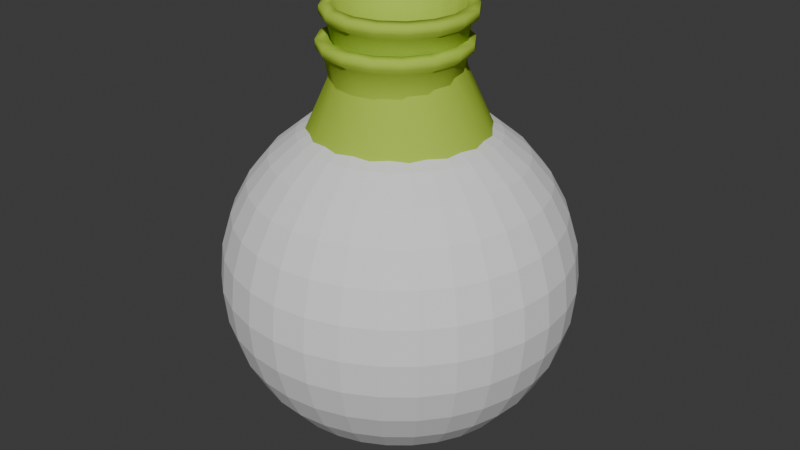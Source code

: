# Source: pot.blend  (saved by Blender 4.1.23; exported with 4.5.12 LTS)
import bpy
from mathutils import Matrix  # noqa: F401  (used for matrix-valued properties, if any)

bpy.ops.wm.read_factory_settings(use_empty=True)
scene = bpy.context.scene
scene.name = 'Scene'

# ---- collections
col_collection = bpy.data.collections.new('Collection'); scene.collection.children.link(col_collection)

# ---- materials (node trees are filled in below, after node groups)
mat_concrete_10x10_plain = bpy.data.materials.new('concrete 10x10 plain')
mat_concrete_10x10_plain.use_transparent_shadow = False
mat_concrete_10x10_plain.diffuse_color = (0.4339, 0.6165, 0.06382, 1.0)

# ---- material node trees

# ---- world
world_world = bpy.data.worlds.new('World'); scene.world = world_world
world_world.use_nodes = True; world_world.node_tree.nodes.clear()
_N = world_world.node_tree.nodes; _L = world_world.node_tree.links
n0 = _N.new('ShaderNodeOutputWorld'); n0.name = 'World Output'; n0.location = (300, 300)
n1 = _N.new('ShaderNodeBackground'); n1.name = 'Background'; n1.location = (10, 300)
n1.inputs[0].default_value = (0.05088, 0.05088, 0.05088, 1.0)
_L.new(n1.outputs[0], n0.inputs[0])
n0.is_active_output = True
world_world.color = (0.05088, 0.05088, 0.05088)
world_world.use_sun_shadow = False
world_world.sun_shadow_jitter_overblur = 0.0

# ---- meshes
me_pot_pot_superhigh = bpy.data.meshes.new('pot pot superhigh')
me_pot_pot_superhigh.from_pydata([(3e-06, 16.16, 6.417), (-5.179, 12.5, 0.0), (-6.185, 14.93, 6.417), (-11.43, 11.43, 6.417), (-14.93, 6.185, 6.417), (-16.16, 0.0, 6.417), (-12.5, -5.179, 0.0), (-14.93, -6.185, 6.417), (-9.57, -9.57, -1e-06), (-11.43, -11.43, 6.417), (-5.179, -12.5, 0.0), (-6.185, -14.93, 6.417), (-1e-06, -13.53, -1e-06), (0.0, -16.16, 6.417), (5.179, -12.5, 0.0), (6.185, -14.93, 6.417), (11.43, -11.43, 6.417), (14.93, -6.185, 6.417), (16.16, -3e-06, 6.417), (14.93, 6.185, 6.417), (11.43, 11.43, 6.417), (6.185, 14.93, 6.417), (6.503, 15.7, 13.45), (2e-06, 16.99, 13.45), (6.317, 15.25, 20.48), (5.788, 13.97, 25.68), (1e-06, 15.12, 25.68), (7.516, 7.516, 35.56), (7.222, 7.222, 38.41), (3.909, 9.436, 38.41), (7.956, 7.956, 43.3), (8.738, 8.738, 44.32), (4.729, 11.42, 44.32), (-6.503, 15.7, 13.45), (1e-06, 16.51, 20.48), (-6.317, 15.25, 20.48), (-5.788, 13.97, 25.68), (0.0, 10.63, 35.56), (4.067, 9.82, 35.56), (0.0, 10.21, 38.41), (4.306, 10.39, 43.3), (-1e-06, 11.25, 43.3), (-1e-06, 12.36, 44.32), (4.729, 11.42, 45.55), (-1e-06, 12.36, 45.55), (-4.729, 11.42, 44.32), (-8.738, 8.738, 44.32), (-11.42, 4.729, 44.32), (-12.36, -1.1e-05, 44.32), (-12.36, -1.1e-05, 45.55), (-11.42, -4.729, 44.32), (-8.738, -8.738, 44.32), (-8.738, -8.738, 45.55), (-4.729, -11.42, 44.32), (-4.729, -11.42, 45.55), (3e-06, -12.36, 44.32), (4.729, -11.42, 44.32), (4.729, -11.42, 45.55), (8.738, -8.738, 44.32), (8.738, -8.738, 45.55), (11.42, -4.729, 44.32), (12.36, -5e-06, 44.32), (12.36, -5e-06, 45.55), (11.42, 4.729, 44.32), (-12.02, 12.02, 13.45), (-15.7, 6.503, 13.45), (-16.99, -2e-06, 13.45), (-15.7, -6.503, 13.45), (-12.02, -12.02, 13.45), (-6.503, -15.7, 13.45), (0.0, -16.99, 13.45), (6.503, -15.7, 13.45), (12.02, -12.02, 13.45), (15.7, -6.503, 13.45), (16.99, -3e-06, 13.45), (15.7, 6.503, 13.45), (12.02, 12.02, 13.45), (11.67, 11.67, 20.48), (10.69, 10.69, 25.68), (9.82, 4.067, 35.56), (9.436, 3.909, 38.41), (10.39, 4.306, 43.3), (11.25, -5e-06, 43.3), (10.21, -5e-06, 38.41), (10.63, -5e-06, 35.56), (13.97, 5.788, 25.68), (15.25, 6.317, 20.48), (16.51, -3e-06, 20.48), (15.25, -6.317, 20.48), (11.67, -11.67, 20.48), (6.317, -15.25, 20.48), (1e-06, -16.51, 20.48), (-6.317, -15.25, 20.48), (-11.67, -11.67, 20.48), (-15.25, -6.317, 20.48), (-16.51, -4e-06, 20.48), (-15.25, 6.317, 20.48), (-11.67, 11.67, 20.48), (4.359, 10.52, 4.073), (8.054, 8.054, 4.073), (8.005, 8.005, 23.94), (10.46, 4.332, 23.94), (11.32, -4e-06, 23.94), (10.52, -4.359, 4.073), (10.46, -4.332, 23.94), (8.005, -8.005, 23.94), (4.332, -10.46, 23.94), (-1e-06, -11.39, 4.073), (1e-06, -11.32, 23.94), (-4.332, -10.46, 23.94), (-8.005, -8.005, 23.94), (-10.46, -4.332, 23.94), (-11.39, 1e-06, 4.073), (-11.32, -5e-06, 23.94), (-10.52, 4.359, 4.073), (-10.46, 4.332, 23.94), (-8.054, 8.054, 4.073), (-8.005, 8.005, 23.94), (-4.359, 10.52, 4.073), (-4.332, 10.46, 23.94), (1e-06, 11.32, 23.94), (-3.379, 8.158, 38.72), (0.0, 8.83, 38.72), (4.332, 10.46, 23.94), (3.379, 8.158, 38.72), (3.988, 9.628, 45.85), (6.244, 6.244, 38.72), (7.369, 7.369, 45.85), (8.158, 3.379, 38.72), (8.83, -5e-06, 38.72), (10.42, -5e-06, 45.85), (8.158, -3.379, 38.72), (6.244, -6.244, 38.72), (7.369, -7.369, 45.85), (3.379, -8.158, 38.72), (2e-06, -8.83, 38.72), (-3.379, -8.158, 38.72), (-6.244, -6.244, 38.72), (-8.158, -3.379, 38.72), (-8.83, -9e-06, 38.72), (-8.158, 3.379, 38.72), (-6.244, 6.244, 38.72), (-7.369, 7.369, 45.85), (-10.69, 10.69, 25.68), (-13.97, 5.788, 25.68), (-15.12, -5e-06, 25.68), (-13.97, -5.788, 25.68), (-10.69, -10.69, 25.68), (-5.788, -13.97, 25.68), (1e-06, -15.12, 25.68), (5.788, -13.97, 25.68), (10.69, -10.69, 25.68), (13.97, -5.788, 25.68), (15.12, -4e-06, 25.68), (9.82, -4.067, 35.56), (7.516, -7.516, 35.56), (4.067, -9.82, 35.56), (2e-06, -10.63, 35.56), (-4.067, -9.82, 35.56), (-7.516, -7.516, 35.56), (-9.82, -4.067, 35.56), (-10.63, -8e-06, 35.56), (-9.82, 4.067, 35.56), (-7.516, 7.516, 35.56), (-4.067, 9.82, 35.56), (-3.909, 9.436, 38.41), (-4.306, 10.39, 43.3), (-7.956, 7.956, 43.3), (-10.39, 4.306, 43.3), (-11.25, -1e-05, 43.3), (-10.39, -4.306, 43.3), (-7.956, -7.956, 43.3), (-4.306, -10.39, 43.3), (3e-06, -11.25, 43.3), (4.306, -10.39, 43.3), (7.956, -7.956, 43.3), (10.39, -4.306, 43.3), (9.436, -3.909, 38.41), (7.222, -7.222, 38.41), (3.909, -9.436, 38.41), (2e-06, -10.21, 38.41), (-3.909, -9.436, 38.41), (-7.222, -7.222, 38.41), (-9.436, -3.909, 38.41), (-10.21, -9e-06, 38.41), (-9.436, 3.909, 38.41), (-7.222, 7.222, 38.41), (-10.42, -1.1e-05, 45.85), (-11.42, -4.729, 45.55), (-9.628, -3.988, 45.85), (-7.369, -7.369, 45.85), (-3.988, -9.628, 45.85), (3e-06, -12.36, 45.55), (3e-06, -10.42, 45.85), (3.988, -9.628, 45.85), (11.42, -4.729, 45.55), (9.628, -3.988, 45.85), (11.42, 4.729, 45.55), (9.628, 3.988, 45.85), (8.738, 8.738, 45.55), (-1e-06, 10.42, 45.85), (-4.729, 11.42, 45.55), (-3.988, 9.628, 45.85), (-8.738, 8.738, 45.55), (-11.42, 4.729, 45.55), (-9.628, 3.988, 45.85), (-10.52, -4.359, 4.073), (0.0, -1e-06, 2.3), (3e-06, 11.39, 4.073), (10.52, 4.359, 4.073), (11.39, -3e-06, 4.073), (8.054, -8.054, 4.073), (4.359, -10.52, 4.073), (-4.359, -10.52, 4.073), (-8.054, -8.054, 4.073), (-13.53, 2e-06, 0.0), (1e-06, -1e-06, -2e-06), (-12.5, 5.179, -1e-06), (-9.57, 9.57, 1e-06), (3e-06, 13.53, 0.0), (5.179, 12.5, 0.0), (9.57, 9.57, 1e-06), (12.5, 5.179, -1e-06), (13.53, -2e-06, 0.0), (12.5, -5.179, 0.0), (9.57, -9.57, -1e-06)], [], [(1, 0, 219), (0, 1, 2), (218, 2, 1), (2, 218, 3), (217, 3, 218), (3, 217, 4), (215, 4, 217), (4, 215, 5), (6, 5, 215), (5, 6, 7), (8, 7, 6), (7, 8, 9), (10, 9, 8), (9, 10, 11), (12, 11, 10), (11, 12, 13), (14, 13, 12), (13, 14, 15), (225, 15, 14), (15, 225, 16), (224, 16, 225), (16, 224, 17), (223, 17, 224), (17, 223, 18), (222, 18, 223), (18, 222, 19), (221, 19, 222), (19, 221, 20), (220, 20, 221), (20, 220, 21), (219, 21, 220), (0, 21, 219), (21, 0, 22), (23, 22, 0), (22, 23, 24), (34, 24, 23), (24, 34, 25), (26, 25, 34), (38, 25, 26), (25, 38, 27), (27, 38, 28), (29, 28, 38), (28, 29, 30), (40, 30, 29), (30, 40, 31), (32, 31, 40), (31, 32, 199), (43, 199, 32), (0, 2, 23), (33, 23, 2), (23, 33, 34), (35, 34, 33), (34, 35, 26), (36, 26, 35), (37, 26, 36), (26, 37, 38), (38, 37, 29), (39, 29, 37), (29, 39, 40), (41, 40, 39), (40, 41, 32), (42, 32, 41), (32, 42, 43), (43, 42, 44), (45, 44, 42), (44, 45, 201), (46, 201, 45), (201, 46, 203), (47, 203, 46), (203, 47, 204), (48, 204, 47), (204, 48, 49), (50, 49, 48), (49, 50, 188), (51, 188, 50), (188, 51, 52), (53, 52, 51), (52, 53, 54), (55, 54, 53), (54, 55, 192), (56, 192, 55), (192, 56, 57), (58, 57, 56), (57, 58, 59), (60, 59, 58), (59, 60, 195), (61, 195, 60), (195, 61, 62), (63, 62, 61), (62, 63, 197), (31, 197, 63), (197, 31, 199), (3, 33, 2), (33, 3, 64), (4, 64, 3), (64, 4, 65), (5, 65, 4), (65, 5, 66), (7, 66, 5), (66, 7, 67), (9, 67, 7), (67, 9, 68), (11, 68, 9), (68, 11, 69), (13, 69, 11), (69, 13, 70), (15, 70, 13), (70, 15, 71), (16, 71, 15), (71, 16, 72), (17, 72, 16), (72, 17, 73), (18, 73, 17), (73, 18, 74), (19, 74, 18), (74, 19, 75), (20, 75, 19), (75, 20, 76), (21, 76, 20), (22, 76, 21), (76, 22, 77), (24, 77, 22), (77, 24, 78), (25, 78, 24), (27, 78, 25), (78, 27, 79), (79, 27, 80), (28, 80, 27), (80, 28, 81), (30, 81, 28), (81, 30, 63), (31, 63, 30), (63, 61, 81), (82, 81, 61), (81, 82, 80), (83, 80, 82), (80, 83, 79), (84, 79, 83), (85, 79, 84), (79, 85, 78), (78, 85, 77), (86, 77, 85), (77, 86, 76), (76, 86, 75), (87, 75, 86), (75, 87, 74), (88, 74, 87), (74, 88, 73), (89, 73, 88), (73, 89, 72), (90, 72, 89), (72, 90, 71), (91, 71, 90), (71, 91, 70), (92, 70, 91), (70, 92, 69), (93, 69, 92), (69, 93, 68), (94, 68, 93), (68, 94, 67), (95, 67, 94), (67, 95, 66), (96, 66, 95), (66, 96, 65), (97, 65, 96), (65, 97, 64), (35, 64, 97), (64, 35, 33), (98, 120, 208), (120, 98, 123), (99, 123, 98), (123, 99, 100), (209, 100, 99), (100, 209, 101), (210, 101, 209), (101, 210, 102), (103, 102, 210), (102, 103, 104), (211, 104, 103), (104, 211, 105), (212, 105, 211), (105, 212, 106), (107, 106, 212), (106, 107, 108), (213, 108, 107), (108, 213, 109), (214, 109, 213), (109, 214, 110), (206, 110, 214), (110, 206, 111), (112, 111, 206), (111, 112, 113), (114, 113, 112), (113, 114, 115), (116, 115, 114), (115, 116, 117), (118, 117, 116), (117, 118, 119), (208, 119, 118), (120, 119, 208), (119, 120, 121), (121, 120, 122), (123, 122, 120), (124, 122, 123), (122, 124, 200), (125, 200, 124), (123, 100, 124), (126, 124, 100), (124, 126, 125), (125, 126, 127), (128, 127, 126), (127, 128, 198), (129, 198, 128), (198, 129, 130), (131, 130, 129), (130, 131, 196), (132, 196, 131), (196, 132, 133), (134, 133, 132), (133, 134, 194), (135, 194, 134), (194, 135, 193), (136, 193, 135), (193, 136, 191), (137, 191, 136), (191, 137, 190), (138, 190, 137), (190, 138, 189), (139, 189, 138), (189, 139, 187), (140, 187, 139), (187, 140, 205), (141, 205, 140), (205, 141, 142), (121, 142, 141), (142, 121, 202), (122, 202, 121), (202, 122, 200), (141, 119, 121), (119, 141, 117), (140, 117, 141), (117, 140, 115), (139, 115, 140), (115, 139, 113), (138, 113, 139), (113, 138, 111), (137, 111, 138), (111, 137, 110), (136, 110, 137), (110, 136, 109), (135, 109, 136), (109, 135, 108), (134, 108, 135), (108, 134, 106), (132, 106, 134), (106, 132, 105), (131, 105, 132), (105, 131, 104), (129, 104, 131), (104, 129, 102), (128, 102, 129), (102, 128, 101), (126, 101, 128), (101, 126, 100), (97, 36, 35), (36, 97, 143), (96, 143, 97), (143, 96, 144), (95, 144, 96), (144, 95, 145), (94, 145, 95), (145, 94, 146), (93, 146, 94), (146, 93, 147), (92, 147, 93), (147, 92, 148), (91, 148, 92), (148, 91, 149), (90, 149, 91), (149, 90, 150), (89, 150, 90), (150, 89, 151), (88, 151, 89), (151, 88, 152), (87, 152, 88), (152, 87, 153), (86, 153, 87), (85, 153, 86), (84, 153, 85), (154, 153, 84), (153, 154, 152), (155, 152, 154), (152, 155, 151), (156, 151, 155), (151, 156, 150), (157, 150, 156), (150, 157, 149), (158, 149, 157), (149, 158, 148), (159, 148, 158), (148, 159, 147), (160, 147, 159), (147, 160, 146), (161, 146, 160), (146, 161, 145), (162, 145, 161), (145, 162, 144), (163, 144, 162), (144, 163, 143), (164, 143, 163), (143, 164, 36), (36, 164, 37), (37, 164, 39), (165, 39, 164), (39, 165, 41), (166, 41, 165), (41, 166, 42), (42, 166, 45), (167, 45, 166), (45, 167, 46), (168, 46, 167), (46, 168, 47), (169, 47, 168), (47, 169, 48), (170, 48, 169), (48, 170, 50), (171, 50, 170), (50, 171, 51), (172, 51, 171), (51, 172, 53), (173, 53, 172), (53, 173, 55), (174, 55, 173), (55, 174, 56), (175, 56, 174), (56, 175, 58), (176, 58, 175), (58, 176, 60), (82, 60, 176), (60, 82, 61), (176, 83, 82), (83, 176, 177), (175, 177, 176), (177, 175, 178), (174, 178, 175), (178, 174, 179), (173, 179, 174), (179, 173, 180), (172, 180, 173), (180, 172, 181), (171, 181, 172), (181, 171, 182), (170, 182, 171), (182, 170, 183), (169, 183, 170), (183, 169, 184), (168, 184, 169), (184, 168, 185), (167, 185, 168), (185, 167, 186), (166, 186, 167), (165, 186, 166), (186, 165, 163), (163, 165, 164), (162, 186, 163), (186, 162, 185), (161, 185, 162), (185, 161, 184), (160, 184, 161), (184, 160, 183), (159, 183, 160), (183, 159, 182), (158, 182, 159), (182, 158, 181), (157, 181, 158), (181, 157, 180), (156, 180, 157), (180, 156, 179), (155, 179, 156), (179, 155, 178), (154, 178, 155), (178, 154, 177), (84, 177, 154), (177, 84, 83), (188, 187, 49), (187, 188, 189), (52, 189, 188), (189, 52, 190), (54, 190, 52), (190, 54, 191), (192, 191, 54), (191, 192, 193), (57, 193, 192), (193, 57, 194), (59, 194, 57), (194, 59, 133), (195, 133, 59), (133, 195, 196), (62, 196, 195), (196, 62, 130), (197, 130, 62), (130, 197, 198), (199, 198, 197), (198, 199, 127), (43, 127, 199), (127, 43, 125), (44, 125, 43), (125, 44, 200), (201, 200, 44), (200, 201, 202), (203, 202, 201), (202, 203, 142), (204, 142, 203), (142, 204, 205), (49, 205, 204), (205, 49, 187), (207, 112, 206), (112, 207, 114), (114, 207, 116), (116, 207, 118), (118, 207, 208), (208, 207, 98), (98, 207, 99), (99, 207, 209), (209, 207, 210), (210, 207, 103), (103, 207, 211), (211, 207, 212), (212, 207, 107), (107, 207, 213), (213, 207, 214), (206, 214, 207), (6, 215, 216), (217, 216, 215), (218, 216, 217), (1, 216, 218), (219, 216, 1), (220, 216, 219), (221, 216, 220), (222, 216, 221), (223, 216, 222), (224, 216, 223), (225, 216, 224), (14, 216, 225), (12, 216, 14), (10, 216, 12), (8, 216, 10), (216, 8, 6)])
me_pot_pot_superhigh.polygons.foreach_set('use_smooth', [True] * 448)
_k = set([(1, 218), (1, 219), (6, 8), (6, 215), (8, 10), (10, 12), (12, 14), (14, 225), (98, 99), (98, 208), (99, 209), (103, 210), (103, 211), (107, 212), (107, 213), (112, 114), (112, 206), (114, 116), (116, 118), (118, 208), (206, 214), (209, 210), (211, 212), (213, 214), (215, 217), (217, 218), (219, 220), (220, 221), (221, 222), (222, 223), (223, 224), (224, 225)])
me_pot_pot_superhigh.attributes.new('sharp_edge', 'BOOLEAN', 'EDGE').data.foreach_set('value', [ (min(e.vertices), max(e.vertices)) in _k for e in me_pot_pot_superhigh.edges])
_uv = me_pot_pot_superhigh.uv_layers.new(name='UVMap_0')
_uv.uv.foreach_set('vector', [0.009138, -0.06901, 0.1489, -0.006547, 0.009138, -0.006547, 0.1489, -0.006547, 0.009138, -0.06901, 0.1489, -0.06901, 0.009138, -0.1315, 0.1489, -0.06901, 0.009138, -0.06901, 0.1489, -0.06901, 0.009138, -0.1315, 0.1489, -0.1315, 0.009138, -0.1941, 0.1489, -0.1315, 0.009138, -0.1315, 0.1489, -0.1315, 0.009138, -0.1941, 0.1489, -0.1941, 0.009138, -0.2565, 0.1489, -0.1941, 0.009138, -0.1941, 0.1489, -0.1941, 0.009138, -0.2565, 0.1489, -0.2565, 0.009138, -0.319, 0.1489, -0.2565, 0.009138, -0.2565, 0.1489, -0.2565, 0.009138, -0.319, 0.1489, -0.319, 0.009138, -0.3816, 0.1489, -0.319, 0.009138, -0.319, 0.1489, -0.319, 0.009138, -0.3816, 0.1489, -0.3816, 0.009138, -0.444, 0.1489, -0.3816, 0.009138, -0.3816, 0.1489, -0.3816, 0.009138, -0.444, 0.1489, -0.444, 0.009138, -0.5065, 0.1489, -0.444, 0.009138, -0.444, 0.1489, -0.444, 0.009138, -0.5065, 0.1489, -0.5065, 0.009138, -0.569, 0.1489, -0.5065, 0.009138, -0.5065, 0.1489, -0.5065, 0.009138, -0.569, 0.1489, -0.569, 0.009138, -0.6315, 0.1489, -0.569, 0.009138, -0.569, 0.1489, -0.569, 0.009138, -0.6315, 0.1489, -0.6315, 0.009138, -0.6941, 0.1489, -0.6315, 0.009138, -0.6315, 0.1489, -0.6315, 0.009138, -0.6941, 0.1489, -0.6941, 0.009138, -0.7565, 0.1489, -0.6941, 0.009138, -0.6941, 0.1489, -0.6941, 0.009138, -0.7565, 0.1489, -0.7565, 0.009138, -0.819, 0.1489, -0.7565, 0.009138, -0.7565, 0.1489, -0.7565, 0.009138, -0.819, 0.1489, -0.819, 0.009138, -0.8816, 0.1489, -0.819, 0.009138, -0.819, 0.1489, -0.819, 0.009138, -0.8816, 0.1489, -0.8816, 0.009138, -0.944, 0.1489, -0.8816, 0.009138, -0.8816, 0.1489, -0.8816, 0.009138, -0.944, 0.1489, -0.944, 0.009138, -1.007, 0.1489, -0.944, 0.009138, -0.944, 0.1489, -1.007, 0.1489, -0.944, 0.009138, -1.007, 0.1489, -0.944, 0.1489, -1.007, 0.3021, -0.944, 0.3021, -1.007, 0.3021, -0.944, 0.1489, -1.007, 0.3021, -0.944, 0.3021, -1.007, 0.4553, -0.944, 0.4553, -1.007, 0.4553, -0.944, 0.3021, -1.007, 0.4553, -0.944, 0.4553, -1.007, 0.5685, -0.944, 0.5685, -1.007, 0.5685, -0.944, 0.4553, -1.007, 0.7839, -0.944, 0.5685, -0.944, 0.5685, -1.007, 0.5685, -0.944, 0.7839, -0.944, 0.7839, -0.8816, 0.7839, -0.8816, 0.7839, -0.944, 0.8461, -0.8816, 0.8461, -0.944, 0.8461, -0.8816, 0.7839, -0.944, 0.8461, -0.8816, 0.8461, -0.944, 0.9526, -0.8816, 0.9526, -0.944, 0.9526, -0.8816, 0.8461, -0.944, 0.9526, -0.8816, 0.9526, -0.944, 0.9749, -0.8816, 0.9749, -0.944, 0.9749, -0.8816, 0.9526, -0.944, 0.9749, -0.8816, 0.9749, -0.944, 1.001, -0.8816, 1.001, -0.944, 1.001, -0.8816, 0.9749, -0.944, 0.1489, -0.006547, 0.1489, -0.06901, 0.3021, -0.006547, 0.3021, -0.06901, 0.3021, -0.006547, 0.1489, -0.06901, 0.3021, -0.006547, 0.3021, -0.06901, 0.4553, -0.006547, 0.4553, -0.06901, 0.4553, -0.006547, 0.3021, -0.06901, 0.4553, -0.006547, 0.4553, -0.06901, 0.5685, -0.006547, 0.5685, -0.06901, 0.5685, -0.006547, 0.4553, -0.06901, 0.7839, -0.006547, 0.5685, -0.006547, 0.5685, -0.06901, 0.5685, -0.006547, 0.7839, -0.006547, 0.7839, 0.05598, 0.7839, 0.05598, 0.7839, -0.006547, 0.8461, 0.05598, 0.8461, -0.006547, 0.8461, 0.05598, 0.7839, -0.006547, 0.8461, 0.05598, 0.8461, -0.006547, 0.9526, 0.05598, 0.9526, -0.006547, 0.9526, 0.05598, 0.8461, -0.006547, 0.9526, 0.05598, 0.9526, -0.006547, 0.9749, 0.05598, 0.9749, -0.006547, 0.9749, 0.05598, 0.9526, -0.006547, 0.9749, 0.05598, 0.9749, -0.006547, 1.001, 0.05598, 1.001, 0.05598, 0.9749, -0.006547, 1.001, -0.006547, 0.9749, -0.06901, 1.001, -0.006547, 0.9749, -0.006547, 1.001, -0.006547, 0.9749, -0.06901, 1.001, -0.06901, 0.9749, -0.1315, 1.001, -0.06901, 0.9749, -0.06901, 1.001, -0.06901, 0.9749, -0.1315, 1.001, -0.1315, 0.9749, -0.1941, 1.001, -0.1315, 0.9749, -0.1315, 1.001, -0.1315, 0.9749, -0.1941, 1.001, -0.1941, 0.9749, -0.2565, 1.001, -0.1941, 0.9749, -0.1941, 1.001, -0.1941, 0.9749, -0.2565, 1.001, -0.2565, 0.9749, -0.319, 1.001, -0.2565, 0.9749, -0.2565, 1.001, -0.2565, 0.9749, -0.319, 1.001, -0.319, 0.9749, -0.3816, 1.001, -0.319, 0.9749, -0.319, 1.001, -0.319, 0.9749, -0.3816, 1.001, -0.3816, 0.9749, -0.444, 1.001, -0.3816, 0.9749, -0.3816, 1.001, -0.3816, 0.9749, -0.444, 1.001, -0.444, 0.9749, -0.5065, 1.001, -0.444, 0.9749, -0.444, 1.001, -0.444, 0.9749, -0.5065, 1.001, -0.5065, 0.9749, -0.569, 1.001, -0.5065, 0.9749, -0.5065, 1.001, -0.5065, 0.9749, -0.569, 1.001, -0.569, 0.9749, -0.6315, 1.001, -0.569, 0.9749, -0.569, 1.001, -0.569, 0.9749, -0.6315, 1.001, -0.6315, 0.9749, -0.6941, 1.001, -0.6315, 0.9749, -0.6315, 1.001, -0.6315, 0.9749, -0.6941, 1.001, -0.6941, 0.9749, -0.7565, 1.001, -0.6941, 0.9749, -0.6941, 1.001, -0.6941, 0.9749, -0.7565, 1.001, -0.7565, 0.9749, -0.819, 1.001, -0.7565, 0.9749, -0.7565, 1.001, -0.7565, 0.9749, -0.819, 1.001, -0.819, 0.9749, -0.8816, 1.001, -0.819, 0.9749, -0.819, 1.001, -0.819, 0.9749, -0.8816, 1.001, -0.8816, 0.1489, -0.1315, 0.3021, -0.06901, 0.1489, -0.06901, 0.3021, -0.06901, 0.1489, -0.1315, 0.3021, -0.1315, 0.1489, -0.1941, 0.3021, -0.1315, 0.1489, -0.1315, 0.3021, -0.1315, 0.1489, -0.1941, 0.3021, -0.1941, 0.1489, -0.2565, 0.3021, -0.1941, 0.1489, -0.1941, 0.3021, -0.1941, 0.1489, -0.2565, 0.3021, -0.2565, 0.1489, -0.319, 0.3021, -0.2565, 0.1489, -0.2565, 0.3021, -0.2565, 0.1489, -0.319, 0.3021, -0.319, 0.1489, -0.3816, 0.3021, -0.319, 0.1489, -0.319, 0.3021, -0.319, 0.1489, -0.3816, 0.3021, -0.3816, 0.1489, -0.444, 0.3021, -0.3816, 0.1489, -0.3816, 0.3021, -0.3816, 0.1489, -0.444, 0.3021, -0.444, 0.1489, -0.5065, 0.3021, -0.444, 0.1489, -0.444, 0.3021, -0.444, 0.1489, -0.5065, 0.3021, -0.5065, 0.1489, -0.569, 0.3021, -0.5065, 0.1489, -0.5065, 0.3021, -0.5065, 0.1489, -0.569, 0.3021, -0.569, 0.1489, -0.6315, 0.3021, -0.569, 0.1489, -0.569, 0.3021, -0.569, 0.1489, -0.6315, 0.3021, -0.6315, 0.1489, -0.6941, 0.3021, -0.6315, 0.1489, -0.6315, 0.3021, -0.6315, 0.1489, -0.6941, 0.3021, -0.6941, 0.1489, -0.7565, 0.3021, -0.6941, 0.1489, -0.6941, 0.3021, -0.6941, 0.1489, -0.7565, 0.3021, -0.7565, 0.1489, -0.819, 0.3021, -0.7565, 0.1489, -0.7565, 0.3021, -0.7565, 0.1489, -0.819, 0.3021, -0.819, 0.1489, -0.8816, 0.3021, -0.819, 0.1489, -0.819, 0.3021, -0.819, 0.1489, -0.8816, 0.3021, -0.8816, 0.1489, -0.944, 0.3021, -0.8816, 0.1489, -0.8816, 0.3021, -0.944, 0.3021, -0.8816, 0.1489, -0.944, 0.3021, -0.8816, 0.3021, -0.944, 0.4553, -0.8816, 0.4553, -0.944, 0.4553, -0.8816, 0.3021, -0.944, 0.4553, -0.8816, 0.4553, -0.944, 0.5685, -0.8816, 0.5685, -0.944, 0.5685, -0.8816, 0.4553, -0.944, 0.7839, -0.8816, 0.5685, -0.8816, 0.5685, -0.944, 0.5685, -0.8816, 0.7839, -0.8816, 0.7839, -0.819, 0.7839, -0.819, 0.7839, -0.8816, 0.8461, -0.819, 0.8461, -0.8816, 0.8461, -0.819, 0.7839, -0.8816, 0.8461, -0.819, 0.8461, -0.8816, 0.9526, -0.819, 0.9526, -0.8816, 0.9526, -0.819, 0.8461, -0.8816, 0.9526, -0.819, 0.9526, -0.8816, 0.9749, -0.819, 0.9749, -0.8816, 0.9749, -0.819, 0.9526, -0.8816, 0.9749, -0.819, 0.9749, -0.7565, 0.9526, -0.819, 0.9526, -0.7565, 0.9526, -0.819, 0.9749, -0.7565, 0.9526, -0.819, 0.9526, -0.7565, 0.8461, -0.819, 0.8461, -0.7565, 0.8461, -0.819, 0.9526, -0.7565, 0.8461, -0.819, 0.8461, -0.7565, 0.7839, -0.819, 0.7839, -0.7565, 0.7839, -0.819, 0.8461, -0.7565, 0.5685, -0.819, 0.7839, -0.819, 0.7839, -0.7565, 0.7839, -0.819, 0.5685, -0.819, 0.5685, -0.8816, 0.5685, -0.8816, 0.5685, -0.819, 0.4553, -0.8816, 0.4553, -0.819, 0.4553, -0.8816, 0.5685, -0.819, 0.4553, -0.8816, 0.4553, -0.819, 0.3021, -0.8816, 0.3021, -0.8816, 0.4553, -0.819, 0.3021, -0.819, 0.4553, -0.7565, 0.3021, -0.819, 0.4553, -0.819, 0.3021, -0.819, 0.4553, -0.7565, 0.3021, -0.7565, 0.4553, -0.6941, 0.3021, -0.7565, 0.4553, -0.7565, 0.3021, -0.7565, 0.4553, -0.6941, 0.3021, -0.6941, 0.4553, -0.6315, 0.3021, -0.6941, 0.4553, -0.6941, 0.3021, -0.6941, 0.4553, -0.6315, 0.3021, -0.6315, 0.4553, -0.569, 0.3021, -0.6315, 0.4553, -0.6315, 0.3021, -0.6315, 0.4553, -0.569, 0.3021, -0.569, 0.4553, -0.5065, 0.3021, -0.569, 0.4553, -0.569, 0.3021, -0.569, 0.4553, -0.5065, 0.3021, -0.5065, 0.4553, -0.444, 0.3021, -0.5065, 0.4553, -0.5065, 0.3021, -0.5065, 0.4553, -0.444, 0.3021, -0.444, 0.4553, -0.3816, 0.3021, -0.444, 0.4553, -0.444, 0.3021, -0.444, 0.4553, -0.3816, 0.3021, -0.3816, 0.4553, -0.319, 0.3021, -0.3816, 0.4553, -0.3816, 0.3021, -0.3816, 0.4553, -0.319, 0.3021, -0.319, 0.4553, -0.2565, 0.3021, -0.319, 0.4553, -0.319, 0.3021, -0.319, 0.4553, -0.2565, 0.3021, -0.2565, 0.4553, -0.1941, 0.3021, -0.2565, 0.4553, -0.2565, 0.3021, -0.2565, 0.4553, -0.1941, 0.3021, -0.1941, 0.4553, -0.1315, 0.3021, -0.1941, 0.4553, -0.1941, 0.3021, -0.1941, 0.4553, -0.1315, 0.3021, -0.1315, 0.4553, -0.06901, 0.3021, -0.1315, 0.4553, -0.1315, 0.3021, -0.1315, 0.4553, -0.06901, 0.3021, -0.06901, 0.09787, -0.944, 0.5308, -1.007, 0.09787, -1.007, 0.5308, -1.007, 0.09787, -0.944, 0.5308, -0.944, 0.09787, -0.8816, 0.5308, -0.944, 0.09787, -0.944, 0.5308, -0.944, 0.09787, -0.8816, 0.5308, -0.8816, 0.09787, -0.819, 0.5308, -0.8816, 0.09787, -0.8816, 0.5308, -0.8816, 0.09787, -0.819, 0.5308, -0.819, 0.09787, -0.7565, 0.5308, -0.819, 0.09787, -0.819, 0.5308, -0.819, 0.09787, -0.7565, 0.5308, -0.7565, 0.09787, -0.6941, 0.5308, -0.7565, 0.09787, -0.7565, 0.5308, -0.7565, 0.09787, -0.6941, 0.5308, -0.6941, 0.09787, -0.6315, 0.5308, -0.6941, 0.09787, -0.6941, 0.5308, -0.6941, 0.09787, -0.6315, 0.5308, -0.6315, 0.09787, -0.569, 0.5308, -0.6315, 0.09787, -0.6315, 0.5308, -0.6315, 0.09787, -0.569, 0.5308, -0.569, 0.09787, -0.5065, 0.5308, -0.569, 0.09787, -0.569, 0.5308, -0.569, 0.09787, -0.5065, 0.5308, -0.5065, 0.09787, -0.444, 0.5308, -0.5065, 0.09787, -0.5065, 0.5308, -0.5065, 0.09787, -0.444, 0.5308, -0.444, 0.09787, -0.3816, 0.5308, -0.444, 0.09787, -0.444, 0.5308, -0.444, 0.09787, -0.3816, 0.5308, -0.3816, 0.09787, -0.319, 0.5308, -0.3816, 0.09787, -0.3816, 0.5308, -0.3816, 0.09787, -0.319, 0.5308, -0.319, 0.09787, -0.2565, 0.5308, -0.319, 0.09787, -0.319, 0.5308, -0.319, 0.09787, -0.2565, 0.5308, -0.2565, 0.09787, -0.1941, 0.5308, -0.2565, 0.09787, -0.2565, 0.5308, -0.2565, 0.09787, -0.1941, 0.5308, -0.1941, 0.09787, -0.1315, 0.5308, -0.1941, 0.09787, -0.1941, 0.5308, -0.1941, 0.09787, -0.1315, 0.5308, -0.1315, 0.09787, -0.06901, 0.5308, -0.1315, 0.09787, -0.1315, 0.5308, -0.1315, 0.09787, -0.06901, 0.5308, -0.06901, 0.09787, -0.006547, 0.5308, -0.06901, 0.09787, -0.06901, 0.5308, -0.006547, 0.5308, -0.06901, 0.09787, -0.006547, 0.5308, -0.06901, 0.5308, -0.006547, 0.8527, -0.06901, 0.8527, -0.06901, 0.5308, -0.006547, 0.8527, -0.006547, 0.5308, 0.05598, 0.8527, -0.006547, 0.5308, -0.006547, 0.8527, 0.05598, 0.8527, -0.006547, 0.5308, 0.05598, 0.8527, -0.006547, 0.8527, 0.05598, 1.008, -0.006547, 1.008, 0.05598, 1.008, -0.006547, 0.8527, 0.05598, 0.5308, -0.944, 0.5308, -0.8816, 0.8527, -0.944, 0.8527, -0.8816, 0.8527, -0.944, 0.5308, -0.8816, 0.8527, -0.944, 0.8527, -0.8816, 1.008, -0.944, 1.008, -0.944, 0.8527, -0.8816, 1.008, -0.8816, 0.8527, -0.819, 1.008, -0.8816, 0.8527, -0.8816, 1.008, -0.8816, 0.8527, -0.819, 1.008, -0.819, 0.8527, -0.7565, 1.008, -0.819, 0.8527, -0.819, 1.008, -0.819, 0.8527, -0.7565, 1.008, -0.7565, 0.8527, -0.6941, 1.008, -0.7565, 0.8527, -0.7565, 1.008, -0.7565, 0.8527, -0.6941, 1.008, -0.6941, 0.8527, -0.6315, 1.008, -0.6941, 0.8527, -0.6941, 1.008, -0.6941, 0.8527, -0.6315, 1.008, -0.6315, 0.8527, -0.569, 1.008, -0.6315, 0.8527, -0.6315, 1.008, -0.6315, 0.8527, -0.569, 1.008, -0.569, 0.8527, -0.5065, 1.008, -0.569, 0.8527, -0.569, 1.008, -0.569, 0.8527, -0.5065, 1.008, -0.5065, 0.8527, -0.444, 1.008, -0.5065, 0.8527, -0.5065, 1.008, -0.5065, 0.8527, -0.444, 1.008, -0.444, 0.8527, -0.3816, 1.008, -0.444, 0.8527, -0.444, 1.008, -0.444, 0.8527, -0.3816, 1.008, -0.3816, 0.8527, -0.319, 1.008, -0.3816, 0.8527, -0.3816, 1.008, -0.3816, 0.8527, -0.319, 1.008, -0.319, 0.8527, -0.2565, 1.008, -0.319, 0.8527, -0.319, 1.008, -0.319, 0.8527, -0.2565, 1.008, -0.2565, 0.8527, -0.1941, 1.008, -0.2565, 0.8527, -0.2565, 1.008, -0.2565, 0.8527, -0.1941, 1.008, -0.1941, 0.8527, -0.1315, 1.008, -0.1941, 0.8527, -0.1941, 1.008, -0.1941, 0.8527, -0.1315, 1.008, -0.1315, 0.8527, -0.06901, 1.008, -0.1315, 0.8527, -0.1315, 1.008, -0.1315, 0.8527, -0.06901, 1.008, -0.06901, 0.8527, -0.006547, 1.008, -0.06901, 0.8527, -0.06901, 1.008, -0.06901, 0.8527, -0.006547, 1.008, -0.006547, 0.8527, -0.1315, 0.5308, -0.06901, 0.8527, -0.06901, 0.5308, -0.06901, 0.8527, -0.1315, 0.5308, -0.1315, 0.8527, -0.1941, 0.5308, -0.1315, 0.8527, -0.1315, 0.5308, -0.1315, 0.8527, -0.1941, 0.5308, -0.1941, 0.8527, -0.2565, 0.5308, -0.1941, 0.8527, -0.1941, 0.5308, -0.1941, 0.8527, -0.2565, 0.5308, -0.2565, 0.8527, -0.319, 0.5308, -0.2565, 0.8527, -0.2565, 0.5308, -0.2565, 0.8527, -0.319, 0.5308, -0.319, 0.8527, -0.3816, 0.5308, -0.319, 0.8527, -0.319, 0.5308, -0.319, 0.8527, -0.3816, 0.5308, -0.3816, 0.8527, -0.444, 0.5308, -0.3816, 0.8527, -0.3816, 0.5308, -0.3816, 0.8527, -0.444, 0.5308, -0.444, 0.8527, -0.5065, 0.5308, -0.444, 0.8527, -0.444, 0.5308, -0.444, 0.8527, -0.5065, 0.5308, -0.5065, 0.8527, -0.569, 0.5308, -0.5065, 0.8527, -0.5065, 0.5308, -0.5065, 0.8527, -0.569, 0.5308, -0.569, 0.8527, -0.6315, 0.5308, -0.569, 0.8527, -0.569, 0.5308, -0.569, 0.8527, -0.6315, 0.5308, -0.6315, 0.8527, -0.6941, 0.5308, -0.6315, 0.8527, -0.6315, 0.5308, -0.6315, 0.8527, -0.6941, 0.5308, -0.6941, 0.8527, -0.7565, 0.5308, -0.6941, 0.8527, -0.6941, 0.5308, -0.6941, 0.8527, -0.7565, 0.5308, -0.7565, 0.8527, -0.819, 0.5308, -0.7565, 0.8527, -0.7565, 0.5308, -0.7565, 0.8527, -0.819, 0.5308, -0.819, 0.8527, -0.8816, 0.5308, -0.819, 0.8527, -0.819, 0.5308, -0.819, 0.8527, -0.8816, 0.5308, -0.8816, 0.4553, -0.1315, 0.5685, -0.06901, 0.4553, -0.06901, 0.5685, -0.06901, 0.4553, -0.1315, 0.5685, -0.1315, 0.4553, -0.1941, 0.5685, -0.1315, 0.4553, -0.1315, 0.5685, -0.1315, 0.4553, -0.1941, 0.5685, -0.1941, 0.4553, -0.2565, 0.5685, -0.1941, 0.4553, -0.1941, 0.5685, -0.1941, 0.4553, -0.2565, 0.5685, -0.2565, 0.4553, -0.319, 0.5685, -0.2565, 0.4553, -0.2565, 0.5685, -0.2565, 0.4553, -0.319, 0.5685, -0.319, 0.4553, -0.3816, 0.5685, -0.319, 0.4553, -0.319, 0.5685, -0.319, 0.4553, -0.3816, 0.5685, -0.3816, 0.4553, -0.444, 0.5685, -0.3816, 0.4553, -0.3816, 0.5685, -0.3816, 0.4553, -0.444, 0.5685, -0.444, 0.4553, -0.5065, 0.5685, -0.444, 0.4553, -0.444, 0.5685, -0.444, 0.4553, -0.5065, 0.5685, -0.5065, 0.4553, -0.569, 0.5685, -0.5065, 0.4553, -0.5065, 0.5685, -0.5065, 0.4553, -0.569, 0.5685, -0.569, 0.4553, -0.6315, 0.5685, -0.569, 0.4553, -0.569, 0.5685, -0.569, 0.4553, -0.6315, 0.5685, -0.6315, 0.4553, -0.6941, 0.5685, -0.6315, 0.4553, -0.6315, 0.5685, -0.6315, 0.4553, -0.6941, 0.5685, -0.6941, 0.4553, -0.7565, 0.5685, -0.6941, 0.4553, -0.6941, 0.5685, -0.6941, 0.4553, -0.7565, 0.5685, -0.7565, 0.4553, -0.819, 0.5685, -0.7565, 0.4553, -0.7565, 0.5685, -0.819, 0.5685, -0.7565, 0.4553, -0.819, 0.7839, -0.7565, 0.5685, -0.7565, 0.5685, -0.819, 0.7839, -0.6941, 0.5685, -0.7565, 0.7839, -0.7565, 0.5685, -0.7565, 0.7839, -0.6941, 0.5685, -0.6941, 0.7839, -0.6315, 0.5685, -0.6941, 0.7839, -0.6941, 0.5685, -0.6941, 0.7839, -0.6315, 0.5685, -0.6315, 0.7839, -0.569, 0.5685, -0.6315, 0.7839, -0.6315, 0.5685, -0.6315, 0.7839, -0.569, 0.5685, -0.569, 0.7839, -0.5065, 0.5685, -0.569, 0.7839, -0.569, 0.5685, -0.569, 0.7839, -0.5065, 0.5685, -0.5065, 0.7839, -0.444, 0.5685, -0.5065, 0.7839, -0.5065, 0.5685, -0.5065, 0.7839, -0.444, 0.5685, -0.444, 0.7839, -0.3816, 0.5685, -0.444, 0.7839, -0.444, 0.5685, -0.444, 0.7839, -0.3816, 0.5685, -0.3816, 0.7839, -0.319, 0.5685, -0.3816, 0.7839, -0.3816, 0.5685, -0.3816, 0.7839, -0.319, 0.5685, -0.319, 0.7839, -0.2565, 0.5685, -0.319, 0.7839, -0.319, 0.5685, -0.319, 0.7839, -0.2565, 0.5685, -0.2565, 0.7839, -0.1941, 0.5685, -0.2565, 0.7839, -0.2565, 0.5685, -0.2565, 0.7839, -0.1941, 0.5685, -0.1941, 0.7839, -0.1315, 0.5685, -0.1941, 0.7839, -0.1941, 0.5685, -0.1941, 0.7839, -0.1315, 0.5685, -0.1315, 0.7839, -0.06901, 0.5685, -0.1315, 0.7839, -0.1315, 0.5685, -0.1315, 0.7839, -0.06901, 0.5685, -0.06901, 0.5685, -0.06901, 0.7839, -0.06901, 0.7839, -0.006547, 0.7839, -0.006547, 0.7839, -0.06901, 0.8461, -0.006547, 0.8461, -0.06901, 0.8461, -0.006547, 0.7839, -0.06901, 0.8461, -0.006547, 0.8461, -0.06901, 0.9526, -0.006547, 0.9526, -0.06901, 0.9526, -0.006547, 0.8461, -0.06901, 0.9526, -0.006547, 0.9526, -0.06901, 0.9749, -0.006547, 0.9749, -0.006547, 0.9526, -0.06901, 0.9749, -0.06901, 0.9526, -0.1315, 0.9749, -0.06901, 0.9526, -0.06901, 0.9749, -0.06901, 0.9526, -0.1315, 0.9749, -0.1315, 0.9526, -0.1941, 0.9749, -0.1315, 0.9526, -0.1315, 0.9749, -0.1315, 0.9526, -0.1941, 0.9749, -0.1941, 0.9526, -0.2565, 0.9749, -0.1941, 0.9526, -0.1941, 0.9749, -0.1941, 0.9526, -0.2565, 0.9749, -0.2565, 0.9526, -0.319, 0.9749, -0.2565, 0.9526, -0.2565, 0.9749, -0.2565, 0.9526, -0.319, 0.9749, -0.319, 0.9526, -0.3816, 0.9749, -0.319, 0.9526, -0.319, 0.9749, -0.319, 0.9526, -0.3816, 0.9749, -0.3816, 0.9526, -0.444, 0.9749, -0.3816, 0.9526, -0.3816, 0.9749, -0.3816, 0.9526, -0.444, 0.9749, -0.444, 0.9526, -0.5065, 0.9749, -0.444, 0.9526, -0.444, 0.9749, -0.444, 0.9526, -0.5065, 0.9749, -0.5065, 0.9526, -0.569, 0.9749, -0.5065, 0.9526, -0.5065, 0.9749, -0.5065, 0.9526, -0.569, 0.9749, -0.569, 0.9526, -0.6315, 0.9749, -0.569, 0.9526, -0.569, 0.9749, -0.569, 0.9526, -0.6315, 0.9749, -0.6315, 0.9526, -0.6941, 0.9749, -0.6315, 0.9526, -0.6315, 0.9749, -0.6315, 0.9526, -0.6941, 0.9749, -0.6941, 0.9526, -0.7565, 0.9749, -0.6941, 0.9526, -0.6941, 0.9749, -0.6941, 0.9526, -0.7565, 0.9749, -0.7565, 0.9526, -0.6941, 0.8461, -0.7565, 0.9526, -0.7565, 0.8461, -0.7565, 0.9526, -0.6941, 0.8461, -0.6941, 0.9526, -0.6315, 0.8461, -0.6941, 0.9526, -0.6941, 0.8461, -0.6941, 0.9526, -0.6315, 0.8461, -0.6315, 0.9526, -0.569, 0.8461, -0.6315, 0.9526, -0.6315, 0.8461, -0.6315, 0.9526, -0.569, 0.8461, -0.569, 0.9526, -0.5065, 0.8461, -0.569, 0.9526, -0.569, 0.8461, -0.569, 0.9526, -0.5065, 0.8461, -0.5065, 0.9526, -0.444, 0.8461, -0.5065, 0.9526, -0.5065, 0.8461, -0.5065, 0.9526, -0.444, 0.8461, -0.444, 0.9526, -0.3816, 0.8461, -0.444, 0.9526, -0.444, 0.8461, -0.444, 0.9526, -0.3816, 0.8461, -0.3816, 0.9526, -0.319, 0.8461, -0.3816, 0.9526, -0.3816, 0.8461, -0.3816, 0.9526, -0.319, 0.8461, -0.319, 0.9526, -0.2565, 0.8461, -0.319, 0.9526, -0.319, 0.8461, -0.319, 0.9526, -0.2565, 0.8461, -0.2565, 0.9526, -0.1941, 0.8461, -0.2565, 0.9526, -0.2565, 0.8461, -0.2565, 0.9526, -0.1941, 0.8461, -0.1941, 0.9526, -0.1315, 0.8461, -0.1941, 0.9526, -0.1941, 0.8461, -0.1941, 0.9526, -0.1315, 0.8461, -0.1315, 0.9526, -0.06901, 0.8461, -0.1315, 0.9526, -0.1315, 0.8461, -0.06901, 0.8461, -0.1315, 0.9526, -0.06901, 0.8461, -0.1315, 0.8461, -0.06901, 0.7839, -0.1315, 0.7839, -0.1315, 0.8461, -0.06901, 0.7839, -0.06901, 0.7839, -0.1941, 0.8461, -0.1315, 0.7839, -0.1315, 0.8461, -0.1315, 0.7839, -0.1941, 0.8461, -0.1941, 0.7839, -0.2565, 0.8461, -0.1941, 0.7839, -0.1941, 0.8461, -0.1941, 0.7839, -0.2565, 0.8461, -0.2565, 0.7839, -0.319, 0.8461, -0.2565, 0.7839, -0.2565, 0.8461, -0.2565, 0.7839, -0.319, 0.8461, -0.319, 0.7839, -0.3816, 0.8461, -0.319, 0.7839, -0.319, 0.8461, -0.319, 0.7839, -0.3816, 0.8461, -0.3816, 0.7839, -0.444, 0.8461, -0.3816, 0.7839, -0.3816, 0.8461, -0.3816, 0.7839, -0.444, 0.8461, -0.444, 0.7839, -0.5065, 0.8461, -0.444, 0.7839, -0.444, 0.8461, -0.444, 0.7839, -0.5065, 0.8461, -0.5065, 0.7839, -0.569, 0.8461, -0.5065, 0.7839, -0.5065, 0.8461, -0.5065, 0.7839, -0.569, 0.8461, -0.569, 0.7839, -0.6315, 0.8461, -0.569, 0.7839, -0.569, 0.8461, -0.569, 0.7839, -0.6315, 0.8461, -0.6315, 0.7839, -0.6941, 0.8461, -0.6315, 0.7839, -0.6315, 0.8461, -0.6315, 0.7839, -0.6941, 0.8461, -0.6941, 0.7839, -0.7565, 0.8461, -0.6941, 0.7839, -0.6941, 0.8461, -0.6941, 0.7839, -0.7565, 0.8461, -0.7565, 0.07861, -0.6745, 0.1154, -0.5, 0.04387, -0.5, 0.1154, -0.5, 0.07861, -0.6745, 0.1446, -0.6472, 0.1775, -0.8225, 0.1446, -0.6472, 0.07861, -0.6745, 0.1446, -0.6472, 0.1775, -0.8225, 0.228, -0.7719, 0.3255, -0.9214, 0.228, -0.7719, 0.1775, -0.8225, 0.228, -0.7719, 0.3255, -0.9214, 0.3528, -0.8553, 0.5, -0.9561, 0.3528, -0.8553, 0.3255, -0.9214, 0.3528, -0.8553, 0.5, -0.9561, 0.5, -0.8846, 0.6745, -0.9214, 0.5, -0.8846, 0.5, -0.9561, 0.5, -0.8846, 0.6745, -0.9214, 0.6472, -0.8553, 0.8225, -0.8225, 0.6472, -0.8553, 0.6745, -0.9214, 0.6472, -0.8553, 0.8225, -0.8225, 0.772, -0.7719, 0.9214, -0.6745, 0.772, -0.7719, 0.8225, -0.8225, 0.772, -0.7719, 0.9214, -0.6745, 0.8554, -0.6472, 0.9561, -0.5, 0.8554, -0.6472, 0.9214, -0.6745, 0.8554, -0.6472, 0.9561, -0.5, 0.8846, -0.5, 0.9214, -0.3255, 0.8846, -0.5, 0.9561, -0.5, 0.8846, -0.5, 0.9214, -0.3255, 0.8554, -0.3528, 0.8225, -0.1775, 0.8554, -0.3528, 0.9214, -0.3255, 0.8554, -0.3528, 0.8225, -0.1775, 0.772, -0.228, 0.6745, -0.07862, 0.772, -0.228, 0.8225, -0.1775, 0.772, -0.228, 0.6745, -0.07862, 0.6472, -0.1446, 0.5, -0.0439, 0.6472, -0.1446, 0.6745, -0.07862, 0.6472, -0.1446, 0.5, -0.0439, 0.5, -0.1154, 0.3255, -0.07862, 0.5, -0.1154, 0.5, -0.0439, 0.5, -0.1154, 0.3255, -0.07862, 0.3528, -0.1446, 0.1775, -0.1775, 0.3528, -0.1446, 0.3255, -0.07862, 0.3528, -0.1446, 0.1775, -0.1775, 0.228, -0.228, 0.07861, -0.3255, 0.228, -0.228, 0.1775, -0.1775, 0.228, -0.228, 0.07861, -0.3255, 0.1446, -0.3528, 0.04387, -0.5, 0.1446, -0.3528, 0.07861, -0.3255, 0.1446, -0.3528, 0.04387, -0.5, 0.1154, -0.5, 0.5, -0.5, 0.07963, -0.5, 0.1116, -0.6609, 0.07963, -0.5, 0.5, -0.5, 0.1116, -0.3391, 0.1116, -0.3391, 0.5, -0.5, 0.2028, -0.2027, 0.2028, -0.2027, 0.5, -0.5, 0.3391, -0.1116, 0.3391, -0.1116, 0.5, -0.5, 0.5, -0.0796, 0.5, -0.0796, 0.5, -0.5, 0.6609, -0.1116, 0.6609, -0.1116, 0.5, -0.5, 0.7972, -0.2027, 0.7972, -0.2027, 0.5, -0.5, 0.8884, -0.3391, 0.8884, -0.3391, 0.5, -0.5, 0.9204, -0.5, 0.9204, -0.5, 0.5, -0.5, 0.8884, -0.6609, 0.8884, -0.6609, 0.5, -0.5, 0.7972, -0.7972, 0.7972, -0.7972, 0.5, -0.5, 0.6609, -0.8884, 0.6609, -0.8884, 0.5, -0.5, 0.5, -0.9204, 0.5, -0.9204, 0.5, -0.5, 0.3391, -0.8884, 0.3391, -0.8884, 0.5, -0.5, 0.2028, -0.7972, 0.1116, -0.6609, 0.2028, -0.7972, 0.5, -0.5, 0.03852, -0.6912, 0.0004923, -0.5, 0.5, -0.5, 0.03852, -0.3088, 0.5, -0.5, 0.0004923, -0.5, 0.1468, -0.1468, 0.5, -0.5, 0.03852, -0.3088, 0.3088, -0.03851, 0.5, -0.5, 0.1468, -0.1468, 0.5, -0.0004842, 0.5, -0.5, 0.3088, -0.03851, 0.6912, -0.03851, 0.5, -0.5, 0.5, -0.0004842, 0.8532, -0.1468, 0.5, -0.5, 0.6912, -0.03851, 0.9615, -0.3088, 0.5, -0.5, 0.8532, -0.1468, 0.9995, -0.5, 0.5, -0.5, 0.9615, -0.3088, 0.9615, -0.6912, 0.5, -0.5, 0.9995, -0.5, 0.8532, -0.8532, 0.5, -0.5, 0.9615, -0.6912, 0.6912, -0.9615, 0.5, -0.5, 0.8532, -0.8532, 0.5, -0.9995, 0.5, -0.5, 0.6912, -0.9615, 0.3088, -0.9615, 0.5, -0.5, 0.5, -0.9995, 0.1468, -0.8532, 0.5, -0.5, 0.3088, -0.9615, 0.5, -0.5, 0.1468, -0.8532, 0.03852, -0.6912])
me_pot_pot_superhigh.materials.append(mat_concrete_10x10_plain)
me_pot_pot_superhigh.update()
me_pot__damaged_superhigh = bpy.data.meshes.new('pot ~damaged superhigh')
me_pot__damaged_superhigh.from_pydata([(-1.156, -1.344, -5.0), (-0.4126, -0.654, -3.983), (-1.156, 1.344, -5.0), (1.156, -1.344, -5.0)], [], [(1, 0, 3), (3, 2, 1), (1, 2, 0), (2, 3, 0)])
me_pot__damaged_superhigh.polygons.foreach_set('use_smooth', [True] * 4)
_uv = me_pot__damaged_superhigh.uv_layers.new(name='UVMap_0')
_uv.uv.foreach_set('vector', [0.4917, -0.4898, 0.4769, -0.5102, 0.5231, -0.5102, 0.4731, -0.5102, 0.5269, -0.5102, 0.4869, -0.4898, 0.5131, -0.4898, 0.4731, -0.5102, 0.5269, -0.5102, 0.5231, -0.4731, 0.4769, -0.5269, 0.5231, -0.5269])
me_pot__damaged_superhigh.materials.append(mat_concrete_10x10_plain)
me_pot__damaged_superhigh.update()
me_pot = bpy.data.meshes.new('#pot')
me_pot.from_pydata([(0.0, 0.5556, 0.8315), (0.0, 0.8315, 0.5556), (0.0, 0.9808, 0.1951), (0.0, 1.0, 0.0), (0.0, 0.9808, -0.1951), (0.0, 0.8315, -0.5556), (0.03806, 0.1913, 0.9808), (0.07466, 0.3753, 0.9239), (0.1084, 0.5449, 0.8315), (0.1379, 0.6935, 0.7071), (0.1622, 0.8155, 0.5556), (0.1802, 0.9061, 0.3827), (0.1913, 0.9619, 0.1951), (0.1951, 0.9808, 0.0), (0.1913, 0.9619, -0.1951), (0.1802, 0.9061, -0.3827), (0.1622, 0.8155, -0.5556), (0.1379, 0.6935, -0.7071), (0.1084, 0.5449, -0.8315), (0.07466, 0.3753, -0.9239), (0.03806, 0.1913, -0.9808), (0.07466, 0.1802, 0.9808), (0.1464, 0.3536, 0.9239), (0.2126, 0.5133, 0.8315), (0.2706, 0.6533, 0.7071), (0.3182, 0.7682, 0.5556), (0.3536, 0.8536, 0.3827), (0.3753, 0.9061, 0.1951), (0.3827, 0.9239, 0.0), (0.3753, 0.9061, -0.1951), (0.3536, 0.8536, -0.3827), (0.3182, 0.7682, -0.5556), (0.2706, 0.6533, -0.7071), (0.2126, 0.5133, -0.8315), (0.1464, 0.3536, -0.9239), (0.07466, 0.1802, -0.9808), (0.1084, 0.1622, 0.9808), (0.2126, 0.3182, 0.9239), (0.3087, 0.4619, 0.8315), (0.3928, 0.5879, 0.7071), (0.4619, 0.6913, 0.5556), (0.5133, 0.7682, 0.3827), (0.5449, 0.8155, 0.1951), (0.5556, 0.8315, 0.0), (0.5449, 0.8155, -0.1951), (0.5133, 0.7682, -0.3827), (0.4619, 0.6913, -0.5556), (0.3928, 0.5879, -0.7071), (0.3087, 0.4619, -0.8315), (0.2126, 0.3182, -0.9239), (0.1084, 0.1622, -0.9808), (0.1379, 0.1379, 0.9808), (0.2706, 0.2706, 0.9239), (0.3928, 0.3928, 0.8315), (0.5, 0.5, 0.7071), (0.5879, 0.5879, 0.5556), (0.6533, 0.6533, 0.3827), (0.6935, 0.6935, 0.1951), (0.7071, 0.7071, 0.0), (0.6935, 0.6935, -0.1951), (0.6533, 0.6533, -0.3827), (0.5879, 0.5879, -0.5556), (0.5, 0.5, -0.7071), (0.3928, 0.3928, -0.8315), (0.2706, 0.2706, -0.9239), (0.1379, 0.1379, -0.9808), (0.1622, 0.1084, 0.9808), (0.3182, 0.2126, 0.9239), (0.4619, 0.3087, 0.8315), (0.5879, 0.3928, 0.7071), (0.6913, 0.4619, 0.5556), (0.7682, 0.5133, 0.3827), (0.8155, 0.5449, 0.1951), (0.8315, 0.5556, 0.0), (0.8155, 0.5449, -0.1951), (0.7682, 0.5133, -0.3827), (0.6913, 0.4619, -0.5556), (0.5879, 0.3928, -0.7071), (0.4619, 0.3087, -0.8315), (0.3182, 0.2126, -0.9239), (0.1622, 0.1084, -0.9808), (0.0, 0.0, 1.0), (0.1802, 0.07466, 0.9808), (0.3536, 0.1464, 0.9239), (0.5133, 0.2126, 0.8315), (0.6533, 0.2706, 0.7071), (0.7682, 0.3182, 0.5556), (0.8536, 0.3536, 0.3827), (0.9061, 0.3753, 0.1951), (0.9239, 0.3827, 0.0), (0.9061, 0.3753, -0.1951), (0.8536, 0.3536, -0.3827), (0.7682, 0.3182, -0.5556), (0.6533, 0.2706, -0.7071), (0.5133, 0.2126, -0.8315), (0.3536, 0.1464, -0.9239), (0.1802, 0.07466, -0.9808), (0.1913, 0.03806, 0.9808), (0.3753, 0.07466, 0.9239), (0.5449, 0.1084, 0.8315), (0.6935, 0.1379, 0.7071), (0.8155, 0.1622, 0.5556), (0.9061, 0.1802, 0.3827), (0.9619, 0.1913, 0.1951), (0.9808, 0.1951, 0.0), (0.9619, 0.1913, -0.1951), (0.9061, 0.1802, -0.3827), (0.8155, 0.1622, -0.5556), (0.6935, 0.1379, -0.7071), (0.5449, 0.1084, -0.8315), (0.3753, 0.07466, -0.9239), (0.1913, 0.03806, -0.9808), (0.1951, -1.118e-08, 0.9808), (0.3827, -2.235e-08, 0.9239), (0.5556, -5.215e-08, 0.8315), (0.7071, 1.49e-08, 0.7071), (0.8315, -8.941e-08, 0.5556), (0.9239, 4.47e-08, 0.3827), (0.9808, -8.941e-08, 0.1951), (1.0, -1.639e-07, 0.0), (0.9808, -8.941e-08, -0.1951), (0.9239, 4.47e-08, -0.3827), (0.8315, -8.941e-08, -0.5556), (0.7071, 1.49e-08, -0.7071), (0.5556, -5.215e-08, -0.8315), (0.3827, -2.235e-08, -0.9239), (0.1951, -1.118e-08, -0.9808), (0.1913, -0.03806, 0.9808), (0.3753, -0.07466, 0.9239), (0.5449, -0.1084, 0.8315), (0.6935, -0.1379, 0.7071), (0.8155, -0.1622, 0.5556), (0.9061, -0.1802, 0.3827), (0.9619, -0.1913, 0.1951), (0.9808, -0.1951, 0.0), (0.9619, -0.1913, -0.1951), (0.9061, -0.1802, -0.3827), (0.8155, -0.1622, -0.5556), (0.6935, -0.1379, -0.7071), (0.5449, -0.1084, -0.8315), (0.3753, -0.07466, -0.9239), (0.1913, -0.03806, -0.9808), (0.1802, -0.07466, 0.9808), (0.3536, -0.1464, 0.9239), (0.5133, -0.2126, 0.8315), (0.6533, -0.2706, 0.7071), (0.7682, -0.3182, 0.5556), (0.8536, -0.3536, 0.3827), (0.9061, -0.3753, 0.1951), (0.9239, -0.3827, 0.0), (0.9061, -0.3753, -0.1951), (0.8536, -0.3536, -0.3827), (0.7682, -0.3182, -0.5556), (0.6533, -0.2706, -0.7071), (0.5133, -0.2126, -0.8315), (0.3536, -0.1464, -0.9239), (0.1802, -0.07466, -0.9808), (0.1622, -0.1084, 0.9808), (0.3182, -0.2126, 0.9239), (0.4619, -0.3087, 0.8315), (0.5879, -0.3928, 0.7071), (0.6913, -0.4619, 0.5556), (0.7682, -0.5133, 0.3827), (0.8155, -0.5449, 0.1951), (0.8315, -0.5556, 0.0), (0.8155, -0.5449, -0.1951), (0.7682, -0.5133, -0.3827), (0.6913, -0.4619, -0.5556), (0.5879, -0.3928, -0.7071), (0.4619, -0.3087, -0.8315), (0.3182, -0.2126, -0.9239), (0.1622, -0.1084, -0.9808), (0.1379, -0.1379, 0.9808), (0.2706, -0.2706, 0.9239), (0.3928, -0.3928, 0.8315), (0.5, -0.5, 0.7071), (0.5879, -0.5879, 0.5556), (0.6533, -0.6533, 0.3827), (0.6935, -0.6935, 0.1951), (0.7071, -0.7071, 0.0), (0.6935, -0.6935, -0.1951), (0.6533, -0.6533, -0.3827), (0.5879, -0.5879, -0.5556), (0.5, -0.5, -0.7071), (0.3928, -0.3928, -0.8315), (0.2706, -0.2706, -0.9239), (0.1379, -0.1379, -0.9808), (0.1084, -0.1622, 0.9808), (0.2126, -0.3182, 0.9239), (0.3087, -0.4619, 0.8315), (0.3928, -0.5879, 0.7071), (0.4619, -0.6913, 0.5556), (0.5133, -0.7682, 0.3827), (0.5449, -0.8155, 0.1951), (0.5556, -0.8315, 0.0), (0.5449, -0.8155, -0.1951), (0.5133, -0.7682, -0.3827), (0.4619, -0.6913, -0.5556), (0.3928, -0.5879, -0.7071), (0.3087, -0.4619, -0.8315), (0.2126, -0.3182, -0.9239), (0.1084, -0.1622, -0.9808), (0.07466, -0.1802, 0.9808), (0.1464, -0.3536, 0.9239), (0.2126, -0.5133, 0.8315), (0.2706, -0.6533, 0.7071), (0.3182, -0.7682, 0.5556), (0.3536, -0.8536, 0.3827), (0.3753, -0.9061, 0.1951), (0.3827, -0.9239, 0.0), (0.3753, -0.9061, -0.1951), (0.3536, -0.8536, -0.3827), (0.3182, -0.7682, -0.5556), (0.2706, -0.6533, -0.7071), (0.2126, -0.5133, -0.8315), (0.1464, -0.3536, -0.9239), (0.07466, -0.1802, -0.9808), (0.03806, -0.1913, 0.9808), (0.07466, -0.3753, 0.9239), (0.1084, -0.5449, 0.8315), (0.1379, -0.6935, 0.7071), (0.1622, -0.8155, 0.5556), (0.1802, -0.9061, 0.3827), (0.1913, -0.9619, 0.1951), (0.1951, -0.9808, 0.0), (0.1913, -0.9619, -0.1951), (0.1802, -0.9061, -0.3827), (0.1622, -0.8155, -0.5556), (0.1379, -0.6935, -0.7071), (0.1084, -0.5449, -0.8315), (0.07466, -0.3753, -0.9239), (0.03806, -0.1913, -0.9808), (-7.451e-09, -0.1951, 0.9808), (-5.215e-08, -0.3827, 0.9239), (-9.686e-08, -0.5556, 0.8315), (-1.49e-08, -0.7071, 0.7071), (-1.043e-07, -0.8315, 0.5556), (2.98e-08, -0.9239, 0.3827), (-1.341e-07, -0.9808, 0.1951), (-3.278e-07, -1.0, 0.0), (-1.341e-07, -0.9808, -0.1951), (2.98e-08, -0.9239, -0.3827), (-1.043e-07, -0.8315, -0.5556), (-1.49e-08, -0.7071, -0.7071), (-9.686e-08, -0.5556, -0.8315), (-5.215e-08, -0.3827, -0.9239), (-7.451e-09, -0.1951, -0.9808), (-0.03806, -0.1913, 0.9808), (-0.07466, -0.3753, 0.9239), (-0.1084, -0.5449, 0.8315), (-0.1379, -0.6935, 0.7071), (-0.1622, -0.8155, 0.5556), (-0.1802, -0.9061, 0.3827), (-0.1913, -0.9619, 0.1951), (-0.1951, -0.9808, 0.0), (-0.1913, -0.9619, -0.1951), (-0.1802, -0.9061, -0.3827), (-0.1622, -0.8155, -0.5556), (-0.1379, -0.6935, -0.7071), (-0.1084, -0.5449, -0.8315), (-0.07466, -0.3753, -0.9239), (-0.03806, -0.1913, -0.9808), (-0.07466, -0.1802, 0.9808), (-0.1464, -0.3536, 0.9239), (-0.2126, -0.5133, 0.8315), (-0.2706, -0.6533, 0.7071), (-0.3182, -0.7682, 0.5556), (-0.3536, -0.8536, 0.3827), (-0.3753, -0.9061, 0.1951), (-0.3827, -0.9239, 0.0), (-0.3753, -0.9061, -0.1951), (-0.3536, -0.8536, -0.3827), (-0.3182, -0.7682, -0.5556), (-0.2706, -0.6533, -0.7071), (-0.2126, -0.5133, -0.8315), (-0.1464, -0.3536, -0.9239), (-0.07466, -0.1802, -0.9808), (-0.1084, -0.1622, 0.9808), (-0.2126, -0.3182, 0.9239), (-0.3087, -0.4619, 0.8315), (-0.3928, -0.5879, 0.7071), (-0.4619, -0.6913, 0.5556), (-0.5133, -0.7682, 0.3827), (-0.5449, -0.8155, 0.1951), (-0.5556, -0.8315, 0.0), (-0.5449, -0.8155, -0.1951), (-0.5133, -0.7682, -0.3827), (-0.4619, -0.6913, -0.5556), (-0.3928, -0.5879, -0.7071), (-0.3087, -0.4619, -0.8315), (-0.2126, -0.3182, -0.9239), (-0.1084, -0.1622, -0.9808), (-0.1379, -0.1379, 0.9808), (-0.2706, -0.2706, 0.9239), (-0.3928, -0.3928, 0.8315), (-0.5, -0.5, 0.7071), (-0.5879, -0.5879, 0.5556), (-0.6533, -0.6533, 0.3827), (-0.6935, -0.6935, 0.1951), (-0.7071, -0.7071, 0.0), (-0.6935, -0.6935, -0.1951), (-0.6533, -0.6533, -0.3827), (-0.5879, -0.5879, -0.5556), (-0.5, -0.5, -0.7071), (-0.3928, -0.3928, -0.8315), (-0.2706, -0.2706, -0.9239), (-0.1379, -0.1379, -0.9808), (0.0, 0.0, -1.0), (-0.1622, -0.1084, 0.9808), (-0.3182, -0.2126, 0.9239), (-0.4619, -0.3087, 0.8315), (-0.5879, -0.3928, 0.7071), (-0.6913, -0.4619, 0.5556), (-0.7682, -0.5133, 0.3827), (-0.8155, -0.5449, 0.1951), (-0.8315, -0.5556, 0.0), (-0.8155, -0.5449, -0.1951), (-0.7682, -0.5133, -0.3827), (-0.6913, -0.4619, -0.5556), (-0.5879, -0.3928, -0.7071), (-0.4619, -0.3087, -0.8315), (-0.3182, -0.2126, -0.9239), (-0.1622, -0.1084, -0.9808), (-0.1802, -0.07466, 0.9808), (-0.3536, -0.1464, 0.9239), (-0.5133, -0.2126, 0.8315), (-0.6533, -0.2706, 0.7071), (-0.7682, -0.3182, 0.5556), (-0.8536, -0.3536, 0.3827), (-0.9061, -0.3753, 0.1951), (-0.9239, -0.3827, 0.0), (-0.9061, -0.3753, -0.1951), (-0.8536, -0.3536, -0.3827), (-0.7682, -0.3182, -0.5556), (-0.6533, -0.2706, -0.7071), (-0.5133, -0.2126, -0.8315), (-0.3536, -0.1464, -0.9239), (-0.1802, -0.07466, -0.9808), (-0.1913, -0.03806, 0.9808), (-0.3753, -0.07466, 0.9239), (-0.5449, -0.1084, 0.8315), (-0.6935, -0.1379, 0.7071), (-0.8155, -0.1622, 0.5556), (-0.9061, -0.1802, 0.3827), (-0.9619, -0.1913, 0.1951), (-0.9808, -0.1951, 0.0), (-0.9619, -0.1913, -0.1951), (-0.9061, -0.1802, -0.3827), (-0.8155, -0.1622, -0.5556), (-0.6935, -0.1379, -0.7071), (-0.5449, -0.1084, -0.8315), (-0.3753, -0.07466, -0.9239), (-0.1913, -0.03806, -0.9808), (-0.1951, 1.863e-08, 0.9808), (-0.3827, 5.215e-08, 0.9239), (-0.5556, 1.49e-07, 0.8315), (-0.7071, 2.98e-08, 0.7071), (-0.8315, 1.639e-07, 0.5556), (-0.9239, 1.49e-08, 0.3827), (-0.9808, 2.682e-07, 0.1951), (-1.0, 4.47e-07, 0.0), (-0.9808, 2.682e-07, -0.1951), (-0.9239, 1.49e-08, -0.3827), (-0.8315, 1.639e-07, -0.5556), (-0.7071, 2.98e-08, -0.7071), (-0.5556, 1.49e-07, -0.8315), (-0.3827, 5.215e-08, -0.9239), (-0.1951, 1.863e-08, -0.9808), (-0.1913, 0.03806, 0.9808), (-0.3753, 0.07466, 0.9239), (-0.5449, 0.1084, 0.8315), (-0.6935, 0.1379, 0.7071), (-0.8155, 0.1622, 0.5556), (-0.9061, 0.1802, 0.3827), (-0.9619, 0.1913, 0.1951), (-0.9808, 0.1951, 0.0), (-0.9619, 0.1913, -0.1951), (-0.9061, 0.1802, -0.3827), (-0.8155, 0.1622, -0.5556), (-0.6935, 0.1379, -0.7071), (-0.5449, 0.1084, -0.8315), (-0.3753, 0.07466, -0.9239), (-0.1913, 0.03806, -0.9808), (-0.1802, 0.07466, 0.9808), (-0.3536, 0.1464, 0.9239), (-0.5133, 0.2126, 0.8315), (-0.6533, 0.2706, 0.7071), (-0.7682, 0.3182, 0.5556), (-0.8536, 0.3536, 0.3827), (-0.9061, 0.3753, 0.1951), (-0.9239, 0.3827, 0.0), (-0.9061, 0.3753, -0.1951), (-0.8536, 0.3536, -0.3827), (-0.7682, 0.3182, -0.5556), (-0.6533, 0.2706, -0.7071), (-0.5133, 0.2126, -0.8315), (-0.3536, 0.1464, -0.9239), (-0.1802, 0.07466, -0.9808), (-0.1622, 0.1084, 0.9808), (-0.3182, 0.2126, 0.9239), (-0.4619, 0.3087, 0.8315), (-0.5879, 0.3928, 0.7071), (-0.6913, 0.4619, 0.5556), (-0.7682, 0.5133, 0.3827), (-0.8155, 0.5449, 0.1951), (-0.8315, 0.5556, 0.0), (-0.8155, 0.5449, -0.1951), (-0.7682, 0.5133, -0.3827), (-0.6913, 0.4619, -0.5556), (-0.5879, 0.3928, -0.7071), (-0.4619, 0.3087, -0.8315), (-0.3182, 0.2126, -0.9239), (-0.1622, 0.1084, -0.9808), (-0.1379, 0.1379, 0.9808), (-0.2706, 0.2706, 0.9239), (-0.3928, 0.3928, 0.8315), (-0.5, 0.5, 0.7071), (-0.5879, 0.5879, 0.5556), (-0.6533, 0.6533, 0.3827), (-0.6935, 0.6935, 0.1951), (-0.7071, 0.7071, 0.0), (-0.6935, 0.6935, -0.1951), (-0.6533, 0.6533, -0.3827), (-0.5879, 0.5879, -0.5556), (-0.5, 0.5, -0.7071), (-0.3928, 0.3928, -0.8315), (-0.2706, 0.2706, -0.9239), (-0.1379, 0.1379, -0.9808), (-0.1084, 0.1622, 0.9808), (-0.2126, 0.3182, 0.9239), (-0.3087, 0.4619, 0.8315), (-0.3928, 0.5879, 0.7071), (-0.4619, 0.6913, 0.5556), (-0.5133, 0.7682, 0.3827), (-0.5449, 0.8155, 0.1951), (-0.5556, 0.8315, 0.0), (-0.5449, 0.8155, -0.1951), (-0.5133, 0.7682, -0.3827), (-0.4619, 0.6913, -0.5556), (-0.3928, 0.5879, -0.7071), (-0.3087, 0.4619, -0.8315), (-0.2126, 0.3182, -0.9239), (-0.1084, 0.1622, -0.9808), (-0.07466, 0.1802, 0.9808), (-0.1464, 0.3536, 0.9239), (-0.2126, 0.5133, 0.8315), (-0.2706, 0.6533, 0.7071), (-0.3182, 0.7682, 0.5556), (-0.3536, 0.8536, 0.3827), (-0.3753, 0.9061, 0.1951), (-0.3827, 0.9239, 0.0), (-0.3753, 0.9061, -0.1951), (-0.3536, 0.8536, -0.3827), (-0.3182, 0.7682, -0.5556), (-0.2706, 0.6533, -0.7071), (-0.2126, 0.5133, -0.8315), (-0.1464, 0.3536, -0.9239), (-0.07466, 0.1802, -0.9808), (-0.03806, 0.1913, 0.9808), (-0.07466, 0.3753, 0.9239), (-0.1084, 0.5449, 0.8315), (-0.1379, 0.6935, 0.7071), (-0.1622, 0.8155, 0.5556), (-0.1802, 0.9061, 0.3827), (-0.1913, 0.9619, 0.1951), (-0.1951, 0.9808, 0.0), (-0.1913, 0.9619, -0.1951), (-0.1802, 0.9061, -0.3827), (-0.1622, 0.8155, -0.5556), (-0.1379, 0.6935, -0.7071), (-0.1084, 0.5449, -0.8315), (-0.07466, 0.3753, -0.9239), (-0.03806, 0.1913, -0.9808), (1.49e-08, 0.1951, 0.9808), (6.706e-08, 0.3827, 0.9239), (8.941e-08, 0.7071, 0.7071), (5.96e-08, 0.9239, 0.3827), (5.96e-08, 0.9239, -0.3827), (8.941e-08, 0.7071, -0.7071), (2.161e-07, 0.5556, -0.8315), (6.706e-08, 0.3827, -0.9239), (1.49e-08, 0.1951, -0.9808)], [], [(475, 0, 8, 9), (478, 5, 16, 17), (1, 475, 9, 10), (479, 478, 17, 18), (476, 1, 10, 11), (480, 479, 18, 19), (2, 476, 11, 12), (481, 480, 19, 20), (3, 2, 12, 13), (473, 81, 6), (307, 481, 20), (4, 3, 13, 14), (474, 473, 6, 7), (477, 4, 14, 15), (0, 474, 7, 8), (5, 477, 15, 16), (15, 14, 29, 30), (8, 7, 22, 23), (16, 15, 30, 31), (9, 8, 23, 24), (17, 16, 31, 32), (10, 9, 24, 25), (18, 17, 32, 33), (11, 10, 25, 26), (19, 18, 33, 34), (12, 11, 26, 27), (20, 19, 34, 35), (13, 12, 27, 28), (6, 81, 21), (307, 20, 35), (14, 13, 28, 29), (7, 6, 21, 22), (34, 33, 48, 49), (27, 26, 41, 42), (35, 34, 49, 50), (28, 27, 42, 43), (21, 81, 36), (307, 35, 50), (29, 28, 43, 44), (22, 21, 36, 37), (30, 29, 44, 45), (23, 22, 37, 38), (31, 30, 45, 46), (24, 23, 38, 39), (32, 31, 46, 47), (25, 24, 39, 40), (33, 32, 47, 48), (26, 25, 40, 41), (46, 45, 60, 61), (39, 38, 53, 54), (47, 46, 61, 62), (40, 39, 54, 55), (48, 47, 62, 63), (41, 40, 55, 56), (49, 48, 63, 64), (42, 41, 56, 57), (50, 49, 64, 65), (43, 42, 57, 58), (36, 81, 51), (307, 50, 65), (44, 43, 58, 59), (37, 36, 51, 52), (45, 44, 59, 60), (38, 37, 52, 53), (65, 64, 79, 80), (58, 57, 72, 73), (51, 81, 66), (307, 65, 80), (59, 58, 73, 74), (52, 51, 66, 67), (60, 59, 74, 75), (53, 52, 67, 68), (61, 60, 75, 76), (54, 53, 68, 69), (62, 61, 76, 77), (55, 54, 69, 70), (63, 62, 77, 78), (56, 55, 70, 71), (64, 63, 78, 79), (57, 56, 71, 72), (69, 68, 84, 85), (77, 76, 92, 93), (70, 69, 85, 86), (78, 77, 93, 94), (71, 70, 86, 87), (79, 78, 94, 95), (72, 71, 87, 88), (80, 79, 95, 96), (73, 72, 88, 89), (66, 81, 82), (307, 80, 96), (74, 73, 89, 90), (67, 66, 82, 83), (75, 74, 90, 91), (68, 67, 83, 84), (76, 75, 91, 92), (89, 88, 103, 104), (82, 81, 97), (307, 96, 111), (90, 89, 104, 105), (83, 82, 97, 98), (91, 90, 105, 106), (84, 83, 98, 99), (92, 91, 106, 107), (85, 84, 99, 100), (93, 92, 107, 108), (86, 85, 100, 101), (94, 93, 108, 109), (87, 86, 101, 102), (95, 94, 109, 110), (88, 87, 102, 103), (96, 95, 110, 111), (108, 107, 122, 123), (101, 100, 115, 116), (109, 108, 123, 124), (102, 101, 116, 117), (110, 109, 124, 125), (103, 102, 117, 118), (111, 110, 125, 126), (104, 103, 118, 119), (97, 81, 112), (307, 111, 126), (105, 104, 119, 120), (98, 97, 112, 113), (106, 105, 120, 121), (99, 98, 113, 114), (107, 106, 121, 122), (100, 99, 114, 115), (112, 81, 127), (307, 126, 141), (120, 119, 134, 135), (113, 112, 127, 128), (121, 120, 135, 136), (114, 113, 128, 129), (122, 121, 136, 137), (115, 114, 129, 130), (123, 122, 137, 138), (116, 115, 130, 131), (124, 123, 138, 139), (117, 116, 131, 132), (125, 124, 139, 140), (118, 117, 132, 133), (126, 125, 140, 141), (119, 118, 133, 134), (131, 130, 145, 146), (139, 138, 153, 154), (132, 131, 146, 147), (140, 139, 154, 155), (133, 132, 147, 148), (141, 140, 155, 156), (134, 133, 148, 149), (127, 81, 142), (307, 141, 156), (135, 134, 149, 150), (128, 127, 142, 143), (136, 135, 150, 151), (129, 128, 143, 144), (137, 136, 151, 152), (130, 129, 144, 145), (138, 137, 152, 153), (150, 149, 164, 165), (143, 142, 157, 158), (151, 150, 165, 166), (144, 143, 158, 159), (152, 151, 166, 167), (145, 144, 159, 160), (153, 152, 167, 168), (146, 145, 160, 161), (154, 153, 168, 169), (147, 146, 161, 162), (155, 154, 169, 170), (148, 147, 162, 163), (156, 155, 170, 171), (149, 148, 163, 164), (142, 81, 157), (307, 156, 171), (169, 168, 183, 184), (162, 161, 176, 177), (170, 169, 184, 185), (163, 162, 177, 178), (171, 170, 185, 186), (164, 163, 178, 179), (157, 81, 172), (307, 171, 186), (165, 164, 179, 180), (158, 157, 172, 173), (166, 165, 180, 181), (159, 158, 173, 174), (167, 166, 181, 182), (160, 159, 174, 175), (168, 167, 182, 183), (161, 160, 175, 176), (181, 180, 195, 196), (174, 173, 188, 189), (182, 181, 196, 197), (175, 174, 189, 190), (183, 182, 197, 198), (176, 175, 190, 191), (184, 183, 198, 199), (177, 176, 191, 192), (185, 184, 199, 200), (178, 177, 192, 193), (186, 185, 200, 201), (179, 178, 193, 194), (172, 81, 187), (307, 186, 201), (180, 179, 194, 195), (173, 172, 187, 188), (200, 199, 214, 215), (193, 192, 207, 208), (201, 200, 215, 216), (194, 193, 208, 209), (187, 81, 202), (307, 201, 216), (195, 194, 209, 210), (188, 187, 202, 203), (196, 195, 210, 211), (189, 188, 203, 204), (197, 196, 211, 212), (190, 189, 204, 205), (198, 197, 212, 213), (191, 190, 205, 206), (199, 198, 213, 214), (192, 191, 206, 207), (204, 203, 218, 219), (212, 211, 226, 227), (205, 204, 219, 220), (213, 212, 227, 228), (206, 205, 220, 221), (214, 213, 228, 229), (207, 206, 221, 222), (215, 214, 229, 230), (208, 207, 222, 223), (216, 215, 230, 231), (209, 208, 223, 224), (202, 81, 217), (307, 216, 231), (210, 209, 224, 225), (203, 202, 217, 218), (211, 210, 225, 226), (223, 222, 237, 238), (231, 230, 245, 246), (224, 223, 238, 239), (217, 81, 232), (307, 231, 246), (225, 224, 239, 240), (218, 217, 232, 233), (226, 225, 240, 241), (219, 218, 233, 234), (227, 226, 241, 242), (220, 219, 234, 235), (228, 227, 242, 243), (221, 220, 235, 236), (229, 228, 243, 244), (222, 221, 236, 237), (230, 229, 244, 245), (242, 241, 256, 257), (235, 234, 249, 250), (243, 242, 257, 258), (236, 235, 250, 251), (244, 243, 258, 259), (237, 236, 251, 252), (245, 244, 259, 260), (238, 237, 252, 253), (246, 245, 260, 261), (239, 238, 253, 254), (232, 81, 247), (307, 246, 261), (240, 239, 254, 255), (233, 232, 247, 248), (241, 240, 255, 256), (234, 233, 248, 249), (261, 260, 275, 276), (254, 253, 268, 269), (247, 81, 262), (307, 261, 276), (255, 254, 269, 270), (248, 247, 262, 263), (256, 255, 270, 271), (249, 248, 263, 264), (257, 256, 271, 272), (250, 249, 264, 265), (258, 257, 272, 273), (251, 250, 265, 266), (259, 258, 273, 274), (252, 251, 266, 267), (260, 259, 274, 275), (253, 252, 267, 268), (265, 264, 279, 280), (273, 272, 287, 288), (266, 265, 280, 281), (274, 273, 288, 289), (267, 266, 281, 282), (275, 274, 289, 290), (268, 267, 282, 283), (276, 275, 290, 291), (269, 268, 283, 284), (262, 81, 277), (307, 276, 291), (270, 269, 284, 285), (263, 262, 277, 278), (271, 270, 285, 286), (264, 263, 278, 279), (272, 271, 286, 287), (284, 283, 298, 299), (277, 81, 292), (307, 291, 306), (285, 284, 299, 300), (278, 277, 292, 293), (286, 285, 300, 301), (279, 278, 293, 294), (287, 286, 301, 302), (280, 279, 294, 295), (288, 287, 302, 303), (281, 280, 295, 296), (289, 288, 303, 304), (282, 281, 296, 297), (290, 289, 304, 305), (283, 282, 297, 298), (291, 290, 305, 306), (303, 302, 318, 319), (296, 295, 311, 312), (304, 303, 319, 320), (297, 296, 312, 313), (305, 304, 320, 321), (298, 297, 313, 314), (306, 305, 321, 322), (299, 298, 314, 315), (292, 81, 308), (307, 306, 322), (300, 299, 315, 316), (293, 292, 308, 309), (301, 300, 316, 317), (294, 293, 309, 310), (302, 301, 317, 318), (295, 294, 310, 311), (307, 322, 337), (316, 315, 330, 331), (309, 308, 323, 324), (317, 316, 331, 332), (310, 309, 324, 325), (318, 317, 332, 333), (311, 310, 325, 326), (319, 318, 333, 334), (312, 311, 326, 327), (320, 319, 334, 335), (313, 312, 327, 328), (321, 320, 335, 336), (314, 313, 328, 329), (322, 321, 336, 337), (315, 314, 329, 330), (308, 81, 323), (335, 334, 349, 350), (328, 327, 342, 343), (336, 335, 350, 351), (329, 328, 343, 344), (337, 336, 351, 352), (330, 329, 344, 345), (323, 81, 338), (307, 337, 352), (331, 330, 345, 346), (324, 323, 338, 339), (332, 331, 346, 347), (325, 324, 339, 340), (333, 332, 347, 348), (326, 325, 340, 341), (334, 333, 348, 349), (327, 326, 341, 342), (339, 338, 353, 354), (347, 346, 361, 362), (340, 339, 354, 355), (348, 347, 362, 363), (341, 340, 355, 356), (349, 348, 363, 364), (342, 341, 356, 357), (350, 349, 364, 365), (343, 342, 357, 358), (351, 350, 365, 366), (344, 343, 358, 359), (352, 351, 366, 367), (345, 344, 359, 360), (338, 81, 353), (307, 352, 367), (346, 345, 360, 361), (358, 357, 372, 373), (366, 365, 380, 381), (359, 358, 373, 374), (367, 366, 381, 382), (360, 359, 374, 375), (353, 81, 368), (307, 367, 382), (361, 360, 375, 376), (354, 353, 368, 369), (362, 361, 376, 377), (355, 354, 369, 370), (363, 362, 377, 378), (356, 355, 370, 371), (364, 363, 378, 379), (357, 356, 371, 372), (365, 364, 379, 380), (377, 376, 391, 392), (370, 369, 384, 385), (378, 377, 392, 393), (371, 370, 385, 386), (379, 378, 393, 394), (372, 371, 386, 387), (380, 379, 394, 395), (373, 372, 387, 388), (381, 380, 395, 396), (374, 373, 388, 389), (382, 381, 396, 397), (375, 374, 389, 390), (368, 81, 383), (307, 382, 397), (376, 375, 390, 391), (369, 368, 383, 384), (396, 395, 410, 411), (389, 388, 403, 404), (397, 396, 411, 412), (390, 389, 404, 405), (383, 81, 398), (307, 397, 412), (391, 390, 405, 406), (384, 383, 398, 399), (392, 391, 406, 407), (385, 384, 399, 400), (393, 392, 407, 408), (386, 385, 400, 401), (394, 393, 408, 409), (387, 386, 401, 402), (395, 394, 409, 410), (388, 387, 402, 403), (400, 399, 414, 415), (408, 407, 422, 423), (401, 400, 415, 416), (409, 408, 423, 424), (402, 401, 416, 417), (410, 409, 424, 425), (403, 402, 417, 418), (411, 410, 425, 426), (404, 403, 418, 419), (412, 411, 426, 427), (405, 404, 419, 420), (398, 81, 413), (307, 412, 427), (406, 405, 420, 421), (399, 398, 413, 414), (407, 406, 421, 422), (419, 418, 433, 434), (427, 426, 441, 442), (420, 419, 434, 435), (413, 81, 428), (307, 427, 442), (421, 420, 435, 436), (414, 413, 428, 429), (422, 421, 436, 437), (415, 414, 429, 430), (423, 422, 437, 438), (416, 415, 430, 431), (424, 423, 438, 439), (417, 416, 431, 432), (425, 424, 439, 440), (418, 417, 432, 433), (426, 425, 440, 441), (438, 437, 452, 453), (431, 430, 445, 446), (439, 438, 453, 454), (432, 431, 446, 447), (440, 439, 454, 455), (433, 432, 447, 448), (441, 440, 455, 456), (434, 433, 448, 449), (442, 441, 456, 457), (435, 434, 449, 450), (428, 81, 443), (307, 442, 457), (436, 435, 450, 451), (429, 428, 443, 444), (437, 436, 451, 452), (430, 429, 444, 445), (457, 456, 471, 472), (450, 449, 464, 465), (443, 81, 458), (307, 457, 472), (451, 450, 465, 466), (444, 443, 458, 459), (452, 451, 466, 467), (445, 444, 459, 460), (453, 452, 467, 468), (446, 445, 460, 461), (454, 453, 468, 469), (447, 446, 461, 462), (455, 454, 469, 470), (448, 447, 462, 463), (456, 455, 470, 471), (449, 448, 463, 464), (469, 468, 5, 478), (462, 461, 475, 1), (470, 469, 478, 479), (463, 462, 1, 476), (471, 470, 479, 480), (464, 463, 476, 2), (472, 471, 480, 481), (465, 464, 2, 3), (458, 81, 473), (307, 472, 481), (466, 465, 3, 4), (459, 458, 473, 474), (467, 466, 4, 477), (460, 459, 474, 0), (468, 467, 477, 5), (461, 460, 0, 475)])
me_pot.update()
me_pot_pot_frame_pot = bpy.data.meshes.new('@pot pot frame pot')
me_pot_pot_frame_pot.from_pydata([(8.005, 8.005, 18.94), (-4.359, 10.52, -0.9269), (1e-06, 11.32, 18.94), (10.52, -4.359, -0.9269), (8.005, -8.005, 18.94), (4.359, 10.52, -0.9269), (4.359, -10.52, -0.9269), (1e-06, -11.32, 18.94), (4.332, -10.46, 18.94), (-4.359, -10.52, -0.9269), (-8.005, -8.005, 18.94), (-4.332, -10.46, 18.94), (11.32, -4e-06, 18.94), (10.46, -4.332, 18.94), (-8.054, 8.054, -0.9269), (3e-06, 11.39, -0.9269), (4.332, 10.46, 18.94), (3e-06, 13.53, -5.0), (9.57, 9.57, -5.0), (1e-06, -1e-06, -5.0), (-1e-06, -13.53, -5.0), (-5.179, 12.5, -5.0), (-5.179, -12.5, -5.0), (-12.5, -5.179, -5.0), (-12.5, 5.179, -5.0), (-4.332, 10.46, 18.94), (-3.379, 8.158, 33.72), (10.46, 4.332, 18.94), (8.158, 3.379, 33.72), (6.244, 6.244, 33.72), (-6.244, 6.244, 33.72), (-6.244, -6.244, 33.72), (-3.379, -8.158, 33.72), (-11.32, -5e-06, 18.94), (2e-06, -8.83, 33.72), (-10.46, -4.332, 18.94), (-10.46, 4.332, 18.94), (8.158, -3.379, 33.72), (0.0, 8.83, 33.72), (-8.005, 8.005, 18.94), (-10.69, 10.69, 20.68), (4.067, 9.82, 30.56), (-15.12, -5e-06, 20.68), (-10.63, -8e-06, 30.56), (13.97, -5.788, 20.68), (10.63, -5e-06, 30.56), (-9.82, -4.067, 30.56), (-13.97, -5.788, 20.68), (5.788, -13.97, 20.68), (1e-06, -15.12, 20.68), (-5.788, -13.97, 20.68), (-7.516, -7.516, 30.56), (-10.69, -10.69, 20.68), (15.12, -4e-06, 20.68), (8.054, 8.054, -0.9269), (-1e-06, -11.39, -0.9269), (0.0, -1e-06, -2.7), (11.39, -3e-06, -0.9269), (10.52, 4.359, -0.9269), (-11.39, 1e-06, -0.9269), (-10.52, -4.359, -0.9269), (8.054, -8.054, -0.9269), (-8.054, -8.054, -0.9269), (-10.52, 4.359, -0.9269), (12.02, 12.02, 8.448), (6.503, 15.7, 8.448), (-12.02, 12.02, 8.448), (11.43, -11.43, 1.417), (6.503, -15.7, 8.448), (6.185, -14.93, 1.417), (-15.7, 6.503, 8.448), (-16.16, 0.0, 1.417), (-6.503, -15.7, 8.448), (-11.43, -11.43, 1.417), (14.93, -6.185, 1.417), (15.7, 6.503, 8.448), (-15.7, -6.503, 8.448), (-14.93, 6.185, 1.417), (2e-06, 16.99, 8.448), (3e-06, 16.16, 1.417), (15.25, -6.317, 15.48), (-6.503, 15.7, 8.448), (-11.67, 11.67, 15.48), (-6.317, 15.25, 15.48), (11.67, 11.67, 15.48), (6.317, 15.25, 15.48), (0.0, -16.99, 8.448), (1e-06, -16.51, 15.48), (-12.02, -12.02, 8.448), (-15.25, -6.317, 15.48), (15.7, -6.503, 8.448), (16.99, -3e-06, 8.448), (16.51, -3e-06, 15.48), (12.02, -12.02, 8.448), (-16.99, -2e-06, 8.448), (-6.185, 14.93, 1.417), (11.43, 11.43, 1.417), (12.5, 5.179, -5.0), (-14.93, -6.185, 1.417), (-9.57, -9.57, -5.0), (0.0, -16.16, 1.417), (-6.185, -14.93, 1.417), (-9.57, 9.57, -5.0), (5.179, -12.5, -5.0), (9.57, -9.57, -5.0), (14.93, 6.185, 1.417), (13.53, -2e-06, -5.0), (-13.53, 2e-06, -5.0), (16.16, -3e-06, 1.417), (12.5, -5.179, -5.0), (-11.43, 11.43, 1.417), (6.185, 14.93, 1.417), (5.179, 12.5, -5.0), (10.69, -10.69, 20.68), (5.788, 13.97, 20.68), (15.25, 6.317, 15.48), (10.69, 10.69, 20.68), (13.97, 5.788, 20.68), (1e-06, 16.51, 15.48), (6.317, -15.25, 15.48), (-5.788, 13.97, 20.68), (-6.317, -15.25, 15.48), (-15.25, 6.317, 15.48), (-16.51, -4e-06, 15.48), (-11.67, -11.67, 15.48), (11.67, -11.67, 15.48), (1e-06, 15.12, 20.68), (-13.97, 5.788, 20.68), (9.628, 3.988, 40.85), (7.369, -7.369, 40.85), (3.988, -9.628, 40.85), (3.988, 9.628, 40.85), (3.379, 8.158, 33.72), (-8.158, -3.379, 33.72), (-8.83, -9e-06, 33.72), (-10.42, -1.1e-05, 40.85), (3e-06, -10.42, 40.85), (6.244, -6.244, 33.72), (3.379, -8.158, 33.72), (-3.988, -9.628, 40.85), (-7.369, -7.369, 40.85), (9.628, -3.988, 40.85), (8.83, -5e-06, 33.72), (-8.158, 3.379, 33.72), (-4.306, 10.39, 38.3), (-1e-06, 11.25, 38.3), (0.0, 10.21, 33.41), (7.956, -7.956, 38.3), (9.436, -3.909, 33.41), (-7.956, 7.956, 38.3), (4.306, 10.39, 38.3), (7.956, 7.956, 38.3), (-7.222, -7.222, 33.41), (-3.909, -9.436, 33.41), (3e-06, -11.25, 38.3), (-10.39, 4.306, 38.3), (4.306, -10.39, 38.3), (3.909, -9.436, 33.41), (-9.436, -3.909, 33.41), (10.39, 4.306, 38.3), (11.25, -5e-06, 38.3), (9.436, 3.909, 33.41), (3.909, 9.436, 33.41), (-7.222, 7.222, 33.41), (7.516, -7.516, 30.56), (2e-06, -10.63, 30.56), (4.067, -9.82, 30.56), (-4.067, -9.82, 30.56), (2e-06, -10.21, 33.41), (7.222, -7.222, 33.41), (9.82, -4.067, 30.56), (9.82, 4.067, 30.56), (7.516, 7.516, 30.56), (7.222, 7.222, 33.41), (-3.909, 9.436, 33.41), (-4.067, 9.82, 30.56), (-10.21, -9e-06, 33.41), (-9.436, 3.909, 33.41), (10.21, -5e-06, 33.41), (-7.516, 7.516, 30.56), (-9.82, 4.067, 30.56), (0.0, 10.63, 30.56), (-1e-06, 10.42, 40.85), (-1e-06, 12.36, 40.55), (8.738, 8.738, 40.55), (7.369, 7.369, 40.85), (11.42, 4.729, 40.55), (8.738, -8.738, 40.55), (11.42, -4.729, 40.55), (-8.738, -8.738, 40.55), (-3.988, 9.628, 40.85), (-7.369, 7.369, 40.85), (4.729, -11.42, 40.55), (-11.42, -4.729, 40.55), (-12.36, -1.1e-05, 40.55), (-9.628, 3.988, 40.85), (10.42, -5e-06, 40.85), (-9.628, -3.988, 40.85), (10.39, -4.306, 38.3), (4.729, 11.42, 39.32), (8.738, 8.738, 39.32), (4.729, -11.42, 39.32), (11.42, -4.729, 39.32), (-4.306, -10.39, 38.3), (-8.738, 8.738, 39.32), (-4.729, -11.42, 39.32), (-8.738, -8.738, 39.32), (-7.956, -7.956, 38.3), (-11.42, -4.729, 39.32), (-12.36, -1.1e-05, 39.32), (-11.25, -1e-05, 38.3), (-10.39, -4.306, 38.3), (-1e-06, 12.36, 39.32), (8.738, -8.738, 39.32), (-11.42, 4.729, 39.32), (12.36, -5e-06, 39.32), (-4.729, 11.42, 40.55), (-4.729, 11.42, 39.32), (-11.42, 4.729, 40.55), (3e-06, -12.36, 40.55), (3e-06, -12.36, 39.32), (-4.729, -11.42, 40.55), (4.729, 11.42, 40.55), (11.42, 4.729, 39.32), (12.36, -5e-06, 40.55), (-8.738, 8.738, 40.55)], [], [(54, 58, 27, 0), (1, 15, 2, 25), (3, 61, 4, 13), (5, 54, 0, 16), (14, 1, 25, 39), (62, 60, 35, 10), (6, 55, 7, 8), (55, 9, 11, 7), (60, 59, 33, 35), (61, 6, 8, 4), (9, 62, 10, 11), (58, 57, 12, 27), (57, 3, 13, 12), (59, 63, 36, 33), (63, 14, 39, 36), (15, 5, 16, 2), (21, 17, 112, 18, 97, 106, 109, 19), (109, 104, 103, 20, 22, 19), (21, 19, 22, 99, 23, 107, 24, 102), (25, 2, 38, 26), (0, 27, 28, 29), (13, 4, 137, 37), (16, 0, 29, 132), (8, 7, 34, 138), (39, 25, 26, 30), (11, 10, 31, 32), (35, 33, 134, 133), (7, 11, 32, 34), (10, 35, 133, 31), (33, 36, 143, 134), (12, 13, 37, 142), (27, 12, 142, 28), (4, 8, 138, 137), (2, 16, 132, 38), (36, 39, 30, 143), (171, 117, 116, 172), (181, 126, 120, 175), (175, 120, 40, 179), (172, 116, 114, 41), (43, 42, 47, 46), (42, 43, 180, 127), (164, 113, 44, 170), (117, 171, 45, 53), (46, 47, 52, 51), (165, 49, 48, 166), (126, 181, 41, 114), (49, 165, 167, 50), (113, 164, 166, 48), (50, 167, 51, 52), (53, 45, 170, 44), (127, 180, 179, 40), (58, 54, 56), (61, 3, 56), (54, 5, 56), (15, 1, 56), (60, 62, 56), (55, 6, 56), (1, 14, 56), (9, 55, 56), (57, 58, 56), (59, 60, 56), (3, 57, 56), (6, 61, 56), (62, 9, 56), (63, 59, 56), (5, 15, 56), (14, 63, 56), (64, 75, 105, 96), (81, 78, 79, 95), (65, 64, 96, 111), (66, 81, 95, 110), (90, 93, 67, 74), (68, 86, 100, 69), (86, 72, 101, 100), (94, 70, 77, 71), (72, 88, 73, 101), (76, 94, 71, 98), (91, 90, 74, 108), (75, 91, 108, 105), (93, 68, 69, 67), (88, 76, 98, 73), (70, 66, 110, 77), (78, 65, 111, 79), (93, 90, 80, 125), (81, 66, 82, 83), (78, 81, 83, 118), (75, 64, 84, 115), (86, 68, 119, 87), (64, 65, 85, 84), (72, 86, 87, 121), (88, 72, 121, 124), (94, 76, 89, 123), (90, 91, 92, 80), (68, 93, 125, 119), (70, 94, 123, 122), (76, 88, 124, 89), (91, 75, 115, 92), (65, 78, 118, 85), (66, 70, 122, 82), (95, 79, 17, 21), (74, 67, 104, 109), (96, 105, 97, 18), (111, 96, 18, 112), (73, 98, 23, 99), (100, 101, 22, 20), (101, 73, 99, 22), (98, 71, 107, 23), (110, 95, 21, 102), (69, 100, 20, 103), (67, 69, 103, 104), (105, 108, 106, 97), (71, 77, 24, 107), (108, 74, 109, 106), (77, 110, 102, 24), (79, 111, 112, 17), (125, 80, 44, 113), (84, 85, 114, 116), (115, 84, 116, 117), (118, 83, 120, 126), (87, 119, 48, 49), (83, 82, 40, 120), (121, 87, 49, 50), (123, 89, 47, 42), (124, 121, 50, 52), (122, 123, 42, 127), (89, 124, 52, 47), (80, 92, 53, 44), (92, 115, 117, 53), (119, 125, 113, 48), (85, 118, 126, 114), (82, 122, 127, 40), (28, 128, 185, 29), (38, 182, 190, 26), (137, 129, 141, 37), (34, 136, 130, 138), (133, 197, 140, 31), (26, 190, 191, 30), (29, 185, 131, 132), (197, 133, 134, 135), (136, 34, 32, 139), (129, 137, 138, 130), (139, 32, 31, 140), (135, 134, 143, 195), (37, 141, 196, 142), (128, 28, 142, 196), (195, 143, 30, 191), (182, 38, 132, 131), (151, 159, 161, 173), (144, 145, 146, 174), (198, 147, 169, 148), (149, 144, 174, 163), (150, 151, 173, 162), (156, 154, 168, 157), (203, 207, 152, 153), (211, 210, 176, 158), (154, 203, 153, 168), (160, 198, 148, 178), (210, 155, 177, 176), (147, 156, 157, 169), (207, 211, 158, 152), (159, 160, 178, 161), (145, 150, 162, 146), (155, 149, 163, 177), (164, 170, 148, 169), (51, 167, 153, 152), (165, 166, 157, 168), (46, 51, 152, 158), (167, 165, 168, 153), (166, 164, 169, 157), (170, 45, 178, 148), (171, 172, 173, 161), (172, 41, 162, 173), (181, 175, 174, 146), (175, 179, 163, 174), (43, 46, 158, 176), (180, 43, 176, 177), (45, 171, 161, 178), (179, 180, 177, 163), (41, 181, 146, 162), (185, 184, 222, 131), (182, 183, 216, 190), (136, 219, 192, 130), (184, 185, 128, 186), (129, 187, 188, 141), (141, 188, 224, 196), (219, 136, 139, 221), (221, 139, 140, 189), (190, 216, 225, 191), (187, 129, 130, 192), (135, 194, 193, 197), (194, 135, 195, 218), (186, 128, 196, 224), (189, 140, 197, 193), (218, 195, 191, 225), (183, 182, 131, 222), (202, 213, 147, 198), (200, 223, 159, 151), (199, 200, 151, 150), (201, 220, 154, 156), (215, 202, 198, 160), (220, 205, 203, 154), (209, 214, 155, 210), (204, 217, 144, 149), (217, 212, 145, 144), (205, 206, 207, 203), (206, 208, 211, 207), (208, 209, 210, 211), (212, 199, 150, 145), (213, 201, 156, 147), (214, 204, 149, 155), (223, 215, 160, 159), (222, 184, 200, 199), (216, 183, 212, 217), (192, 219, 220, 201), (188, 187, 213, 202), (223, 200, 184, 186), (225, 216, 217, 204), (208, 206, 189, 193), (214, 209, 194, 218), (193, 194, 209, 208), (219, 221, 205, 220), (221, 189, 206, 205), (202, 215, 224, 188), (199, 212, 183, 222), (215, 223, 186, 224), (201, 213, 187, 192), (204, 214, 218, 225)])
me_pot_pot_frame_pot.polygons.foreach_set('use_smooth', [True] * 227)
me_pot_pot_frame_pot.materials.append(mat_concrete_10x10_plain)
me_pot_pot_frame_pot.update()
me_pot__damaged_frame_pot = bpy.data.meshes.new('@pot ~damaged frame pot')
me_pot__damaged_frame_pot.from_pydata([(1.156, -1.344, -10.0), (-1.156, -1.344, -10.0), (-1.156, 1.344, -10.0), (-0.4126, -0.654, -8.983)], [], [(0, 1, 2), (0, 2, 3), (2, 1, 3), (1, 0, 3)])
me_pot__damaged_frame_pot.polygons.foreach_set('use_smooth', [True] * 4)
me_pot__damaged_frame_pot.materials.append(mat_concrete_10x10_plain)
me_pot__damaged_frame_pot.update()
me_pathfinding_sphere_0 = bpy.data.meshes.new('#pathfinding_sphere_0')
me_pathfinding_sphere_0.from_pydata([(0.0, 0.5556, 0.8315), (0.0, 0.8315, 0.5556), (0.0, 0.9808, 0.1951), (0.0, 1.0, 0.0), (0.0, 0.9808, -0.1951), (0.0, 0.8315, -0.5556), (0.03806, 0.1913, 0.9808), (0.07466, 0.3753, 0.9239), (0.1084, 0.5449, 0.8315), (0.1379, 0.6935, 0.7071), (0.1622, 0.8155, 0.5556), (0.1802, 0.9061, 0.3827), (0.1913, 0.9619, 0.1951), (0.1951, 0.9808, 0.0), (0.1913, 0.9619, -0.1951), (0.1802, 0.9061, -0.3827), (0.1622, 0.8155, -0.5556), (0.1379, 0.6935, -0.7071), (0.1084, 0.5449, -0.8315), (0.07466, 0.3753, -0.9239), (0.03806, 0.1913, -0.9808), (0.07466, 0.1802, 0.9808), (0.1464, 0.3536, 0.9239), (0.2126, 0.5133, 0.8315), (0.2706, 0.6533, 0.7071), (0.3182, 0.7682, 0.5556), (0.3536, 0.8536, 0.3827), (0.3753, 0.9061, 0.1951), (0.3827, 0.9239, 0.0), (0.3753, 0.9061, -0.1951), (0.3536, 0.8536, -0.3827), (0.3182, 0.7682, -0.5556), (0.2706, 0.6533, -0.7071), (0.2126, 0.5133, -0.8315), (0.1464, 0.3536, -0.9239), (0.07466, 0.1802, -0.9808), (0.1084, 0.1622, 0.9808), (0.2126, 0.3182, 0.9239), (0.3087, 0.4619, 0.8315), (0.3928, 0.5879, 0.7071), (0.4619, 0.6913, 0.5556), (0.5133, 0.7682, 0.3827), (0.5449, 0.8155, 0.1951), (0.5556, 0.8315, 0.0), (0.5449, 0.8155, -0.1951), (0.5133, 0.7682, -0.3827), (0.4619, 0.6913, -0.5556), (0.3928, 0.5879, -0.7071), (0.3087, 0.4619, -0.8315), (0.2126, 0.3182, -0.9239), (0.1084, 0.1622, -0.9808), (0.1379, 0.1379, 0.9808), (0.2706, 0.2706, 0.9239), (0.3928, 0.3928, 0.8315), (0.5, 0.5, 0.7071), (0.5879, 0.5879, 0.5556), (0.6533, 0.6533, 0.3827), (0.6935, 0.6935, 0.1951), (0.7071, 0.7071, 0.0), (0.6935, 0.6935, -0.1951), (0.6533, 0.6533, -0.3827), (0.5879, 0.5879, -0.5556), (0.5, 0.5, -0.7071), (0.3928, 0.3928, -0.8315), (0.2706, 0.2706, -0.9239), (0.1379, 0.1379, -0.9808), (0.1622, 0.1084, 0.9808), (0.3182, 0.2126, 0.9239), (0.4619, 0.3087, 0.8315), (0.5879, 0.3928, 0.7071), (0.6913, 0.4619, 0.5556), (0.7682, 0.5133, 0.3827), (0.8155, 0.5449, 0.1951), (0.8315, 0.5556, 0.0), (0.8155, 0.5449, -0.1951), (0.7682, 0.5133, -0.3827), (0.6913, 0.4619, -0.5556), (0.5879, 0.3928, -0.7071), (0.4619, 0.3087, -0.8315), (0.3182, 0.2126, -0.9239), (0.1622, 0.1084, -0.9808), (0.0, 0.0, 1.0), (0.1802, 0.07466, 0.9808), (0.3536, 0.1464, 0.9239), (0.5133, 0.2126, 0.8315), (0.6533, 0.2706, 0.7071), (0.7682, 0.3182, 0.5556), (0.8536, 0.3536, 0.3827), (0.9061, 0.3753, 0.1951), (0.9239, 0.3827, 0.0), (0.9061, 0.3753, -0.1951), (0.8536, 0.3536, -0.3827), (0.7682, 0.3182, -0.5556), (0.6533, 0.2706, -0.7071), (0.5133, 0.2126, -0.8315), (0.3536, 0.1464, -0.9239), (0.1802, 0.07466, -0.9808), (0.1913, 0.03806, 0.9808), (0.3753, 0.07466, 0.9239), (0.5449, 0.1084, 0.8315), (0.6935, 0.1379, 0.7071), (0.8155, 0.1622, 0.5556), (0.9061, 0.1802, 0.3827), (0.9619, 0.1913, 0.1951), (0.9808, 0.1951, 0.0), (0.9619, 0.1913, -0.1951), (0.9061, 0.1802, -0.3827), (0.8155, 0.1622, -0.5556), (0.6935, 0.1379, -0.7071), (0.5449, 0.1084, -0.8315), (0.3753, 0.07466, -0.9239), (0.1913, 0.03806, -0.9808), (0.1951, -1.118e-08, 0.9808), (0.3827, -2.235e-08, 0.9239), (0.5556, -5.215e-08, 0.8315), (0.7071, 1.49e-08, 0.7071), (0.8315, -8.941e-08, 0.5556), (0.9239, 4.47e-08, 0.3827), (0.9808, -8.941e-08, 0.1951), (1.0, -1.639e-07, 0.0), (0.9808, -8.941e-08, -0.1951), (0.9239, 4.47e-08, -0.3827), (0.8315, -8.941e-08, -0.5556), (0.7071, 1.49e-08, -0.7071), (0.5556, -5.215e-08, -0.8315), (0.3827, -2.235e-08, -0.9239), (0.1951, -1.118e-08, -0.9808), (0.1913, -0.03806, 0.9808), (0.3753, -0.07466, 0.9239), (0.5449, -0.1084, 0.8315), (0.6935, -0.1379, 0.7071), (0.8155, -0.1622, 0.5556), (0.9061, -0.1802, 0.3827), (0.9619, -0.1913, 0.1951), (0.9808, -0.1951, 0.0), (0.9619, -0.1913, -0.1951), (0.9061, -0.1802, -0.3827), (0.8155, -0.1622, -0.5556), (0.6935, -0.1379, -0.7071), (0.5449, -0.1084, -0.8315), (0.3753, -0.07466, -0.9239), (0.1913, -0.03806, -0.9808), (0.1802, -0.07466, 0.9808), (0.3536, -0.1464, 0.9239), (0.5133, -0.2126, 0.8315), (0.6533, -0.2706, 0.7071), (0.7682, -0.3182, 0.5556), (0.8536, -0.3536, 0.3827), (0.9061, -0.3753, 0.1951), (0.9239, -0.3827, 0.0), (0.9061, -0.3753, -0.1951), (0.8536, -0.3536, -0.3827), (0.7682, -0.3182, -0.5556), (0.6533, -0.2706, -0.7071), (0.5133, -0.2126, -0.8315), (0.3536, -0.1464, -0.9239), (0.1802, -0.07466, -0.9808), (0.1622, -0.1084, 0.9808), (0.3182, -0.2126, 0.9239), (0.4619, -0.3087, 0.8315), (0.5879, -0.3928, 0.7071), (0.6913, -0.4619, 0.5556), (0.7682, -0.5133, 0.3827), (0.8155, -0.5449, 0.1951), (0.8315, -0.5556, 0.0), (0.8155, -0.5449, -0.1951), (0.7682, -0.5133, -0.3827), (0.6913, -0.4619, -0.5556), (0.5879, -0.3928, -0.7071), (0.4619, -0.3087, -0.8315), (0.3182, -0.2126, -0.9239), (0.1622, -0.1084, -0.9808), (0.1379, -0.1379, 0.9808), (0.2706, -0.2706, 0.9239), (0.3928, -0.3928, 0.8315), (0.5, -0.5, 0.7071), (0.5879, -0.5879, 0.5556), (0.6533, -0.6533, 0.3827), (0.6935, -0.6935, 0.1951), (0.7071, -0.7071, 0.0), (0.6935, -0.6935, -0.1951), (0.6533, -0.6533, -0.3827), (0.5879, -0.5879, -0.5556), (0.5, -0.5, -0.7071), (0.3928, -0.3928, -0.8315), (0.2706, -0.2706, -0.9239), (0.1379, -0.1379, -0.9808), (0.1084, -0.1622, 0.9808), (0.2126, -0.3182, 0.9239), (0.3087, -0.4619, 0.8315), (0.3928, -0.5879, 0.7071), (0.4619, -0.6913, 0.5556), (0.5133, -0.7682, 0.3827), (0.5449, -0.8155, 0.1951), (0.5556, -0.8315, 0.0), (0.5449, -0.8155, -0.1951), (0.5133, -0.7682, -0.3827), (0.4619, -0.6913, -0.5556), (0.3928, -0.5879, -0.7071), (0.3087, -0.4619, -0.8315), (0.2126, -0.3182, -0.9239), (0.1084, -0.1622, -0.9808), (0.07466, -0.1802, 0.9808), (0.1464, -0.3536, 0.9239), (0.2126, -0.5133, 0.8315), (0.2706, -0.6533, 0.7071), (0.3182, -0.7682, 0.5556), (0.3536, -0.8536, 0.3827), (0.3753, -0.9061, 0.1951), (0.3827, -0.9239, 0.0), (0.3753, -0.9061, -0.1951), (0.3536, -0.8536, -0.3827), (0.3182, -0.7682, -0.5556), (0.2706, -0.6533, -0.7071), (0.2126, -0.5133, -0.8315), (0.1464, -0.3536, -0.9239), (0.07466, -0.1802, -0.9808), (0.03806, -0.1913, 0.9808), (0.07466, -0.3753, 0.9239), (0.1084, -0.5449, 0.8315), (0.1379, -0.6935, 0.7071), (0.1622, -0.8155, 0.5556), (0.1802, -0.9061, 0.3827), (0.1913, -0.9619, 0.1951), (0.1951, -0.9808, 0.0), (0.1913, -0.9619, -0.1951), (0.1802, -0.9061, -0.3827), (0.1622, -0.8155, -0.5556), (0.1379, -0.6935, -0.7071), (0.1084, -0.5449, -0.8315), (0.07466, -0.3753, -0.9239), (0.03806, -0.1913, -0.9808), (-7.451e-09, -0.1951, 0.9808), (-5.215e-08, -0.3827, 0.9239), (-9.686e-08, -0.5556, 0.8315), (-1.49e-08, -0.7071, 0.7071), (-1.043e-07, -0.8315, 0.5556), (2.98e-08, -0.9239, 0.3827), (-1.341e-07, -0.9808, 0.1951), (-3.278e-07, -1.0, 0.0), (-1.341e-07, -0.9808, -0.1951), (2.98e-08, -0.9239, -0.3827), (-1.043e-07, -0.8315, -0.5556), (-1.49e-08, -0.7071, -0.7071), (-9.686e-08, -0.5556, -0.8315), (-5.215e-08, -0.3827, -0.9239), (-7.451e-09, -0.1951, -0.9808), (-0.03806, -0.1913, 0.9808), (-0.07466, -0.3753, 0.9239), (-0.1084, -0.5449, 0.8315), (-0.1379, -0.6935, 0.7071), (-0.1622, -0.8155, 0.5556), (-0.1802, -0.9061, 0.3827), (-0.1913, -0.9619, 0.1951), (-0.1951, -0.9808, 0.0), (-0.1913, -0.9619, -0.1951), (-0.1802, -0.9061, -0.3827), (-0.1622, -0.8155, -0.5556), (-0.1379, -0.6935, -0.7071), (-0.1084, -0.5449, -0.8315), (-0.07466, -0.3753, -0.9239), (-0.03806, -0.1913, -0.9808), (-0.07466, -0.1802, 0.9808), (-0.1464, -0.3536, 0.9239), (-0.2126, -0.5133, 0.8315), (-0.2706, -0.6533, 0.7071), (-0.3182, -0.7682, 0.5556), (-0.3536, -0.8536, 0.3827), (-0.3753, -0.9061, 0.1951), (-0.3827, -0.9239, 0.0), (-0.3753, -0.9061, -0.1951), (-0.3536, -0.8536, -0.3827), (-0.3182, -0.7682, -0.5556), (-0.2706, -0.6533, -0.7071), (-0.2126, -0.5133, -0.8315), (-0.1464, -0.3536, -0.9239), (-0.07466, -0.1802, -0.9808), (-0.1084, -0.1622, 0.9808), (-0.2126, -0.3182, 0.9239), (-0.3087, -0.4619, 0.8315), (-0.3928, -0.5879, 0.7071), (-0.4619, -0.6913, 0.5556), (-0.5133, -0.7682, 0.3827), (-0.5449, -0.8155, 0.1951), (-0.5556, -0.8315, 0.0), (-0.5449, -0.8155, -0.1951), (-0.5133, -0.7682, -0.3827), (-0.4619, -0.6913, -0.5556), (-0.3928, -0.5879, -0.7071), (-0.3087, -0.4619, -0.8315), (-0.2126, -0.3182, -0.9239), (-0.1084, -0.1622, -0.9808), (-0.1379, -0.1379, 0.9808), (-0.2706, -0.2706, 0.9239), (-0.3928, -0.3928, 0.8315), (-0.5, -0.5, 0.7071), (-0.5879, -0.5879, 0.5556), (-0.6533, -0.6533, 0.3827), (-0.6935, -0.6935, 0.1951), (-0.7071, -0.7071, 0.0), (-0.6935, -0.6935, -0.1951), (-0.6533, -0.6533, -0.3827), (-0.5879, -0.5879, -0.5556), (-0.5, -0.5, -0.7071), (-0.3928, -0.3928, -0.8315), (-0.2706, -0.2706, -0.9239), (-0.1379, -0.1379, -0.9808), (0.0, 0.0, -1.0), (-0.1622, -0.1084, 0.9808), (-0.3182, -0.2126, 0.9239), (-0.4619, -0.3087, 0.8315), (-0.5879, -0.3928, 0.7071), (-0.6913, -0.4619, 0.5556), (-0.7682, -0.5133, 0.3827), (-0.8155, -0.5449, 0.1951), (-0.8315, -0.5556, 0.0), (-0.8155, -0.5449, -0.1951), (-0.7682, -0.5133, -0.3827), (-0.6913, -0.4619, -0.5556), (-0.5879, -0.3928, -0.7071), (-0.4619, -0.3087, -0.8315), (-0.3182, -0.2126, -0.9239), (-0.1622, -0.1084, -0.9808), (-0.1802, -0.07466, 0.9808), (-0.3536, -0.1464, 0.9239), (-0.5133, -0.2126, 0.8315), (-0.6533, -0.2706, 0.7071), (-0.7682, -0.3182, 0.5556), (-0.8536, -0.3536, 0.3827), (-0.9061, -0.3753, 0.1951), (-0.9239, -0.3827, 0.0), (-0.9061, -0.3753, -0.1951), (-0.8536, -0.3536, -0.3827), (-0.7682, -0.3182, -0.5556), (-0.6533, -0.2706, -0.7071), (-0.5133, -0.2126, -0.8315), (-0.3536, -0.1464, -0.9239), (-0.1802, -0.07466, -0.9808), (-0.1913, -0.03806, 0.9808), (-0.3753, -0.07466, 0.9239), (-0.5449, -0.1084, 0.8315), (-0.6935, -0.1379, 0.7071), (-0.8155, -0.1622, 0.5556), (-0.9061, -0.1802, 0.3827), (-0.9619, -0.1913, 0.1951), (-0.9808, -0.1951, 0.0), (-0.9619, -0.1913, -0.1951), (-0.9061, -0.1802, -0.3827), (-0.8155, -0.1622, -0.5556), (-0.6935, -0.1379, -0.7071), (-0.5449, -0.1084, -0.8315), (-0.3753, -0.07466, -0.9239), (-0.1913, -0.03806, -0.9808), (-0.1951, 1.863e-08, 0.9808), (-0.3827, 5.215e-08, 0.9239), (-0.5556, 1.49e-07, 0.8315), (-0.7071, 2.98e-08, 0.7071), (-0.8315, 1.639e-07, 0.5556), (-0.9239, 1.49e-08, 0.3827), (-0.9808, 2.682e-07, 0.1951), (-1.0, 4.47e-07, 0.0), (-0.9808, 2.682e-07, -0.1951), (-0.9239, 1.49e-08, -0.3827), (-0.8315, 1.639e-07, -0.5556), (-0.7071, 2.98e-08, -0.7071), (-0.5556, 1.49e-07, -0.8315), (-0.3827, 5.215e-08, -0.9239), (-0.1951, 1.863e-08, -0.9808), (-0.1913, 0.03806, 0.9808), (-0.3753, 0.07466, 0.9239), (-0.5449, 0.1084, 0.8315), (-0.6935, 0.1379, 0.7071), (-0.8155, 0.1622, 0.5556), (-0.9061, 0.1802, 0.3827), (-0.9619, 0.1913, 0.1951), (-0.9808, 0.1951, 0.0), (-0.9619, 0.1913, -0.1951), (-0.9061, 0.1802, -0.3827), (-0.8155, 0.1622, -0.5556), (-0.6935, 0.1379, -0.7071), (-0.5449, 0.1084, -0.8315), (-0.3753, 0.07466, -0.9239), (-0.1913, 0.03806, -0.9808), (-0.1802, 0.07466, 0.9808), (-0.3536, 0.1464, 0.9239), (-0.5133, 0.2126, 0.8315), (-0.6533, 0.2706, 0.7071), (-0.7682, 0.3182, 0.5556), (-0.8536, 0.3536, 0.3827), (-0.9061, 0.3753, 0.1951), (-0.9239, 0.3827, 0.0), (-0.9061, 0.3753, -0.1951), (-0.8536, 0.3536, -0.3827), (-0.7682, 0.3182, -0.5556), (-0.6533, 0.2706, -0.7071), (-0.5133, 0.2126, -0.8315), (-0.3536, 0.1464, -0.9239), (-0.1802, 0.07466, -0.9808), (-0.1622, 0.1084, 0.9808), (-0.3182, 0.2126, 0.9239), (-0.4619, 0.3087, 0.8315), (-0.5879, 0.3928, 0.7071), (-0.6913, 0.4619, 0.5556), (-0.7682, 0.5133, 0.3827), (-0.8155, 0.5449, 0.1951), (-0.8315, 0.5556, 0.0), (-0.8155, 0.5449, -0.1951), (-0.7682, 0.5133, -0.3827), (-0.6913, 0.4619, -0.5556), (-0.5879, 0.3928, -0.7071), (-0.4619, 0.3087, -0.8315), (-0.3182, 0.2126, -0.9239), (-0.1622, 0.1084, -0.9808), (-0.1379, 0.1379, 0.9808), (-0.2706, 0.2706, 0.9239), (-0.3928, 0.3928, 0.8315), (-0.5, 0.5, 0.7071), (-0.5879, 0.5879, 0.5556), (-0.6533, 0.6533, 0.3827), (-0.6935, 0.6935, 0.1951), (-0.7071, 0.7071, 0.0), (-0.6935, 0.6935, -0.1951), (-0.6533, 0.6533, -0.3827), (-0.5879, 0.5879, -0.5556), (-0.5, 0.5, -0.7071), (-0.3928, 0.3928, -0.8315), (-0.2706, 0.2706, -0.9239), (-0.1379, 0.1379, -0.9808), (-0.1084, 0.1622, 0.9808), (-0.2126, 0.3182, 0.9239), (-0.3087, 0.4619, 0.8315), (-0.3928, 0.5879, 0.7071), (-0.4619, 0.6913, 0.5556), (-0.5133, 0.7682, 0.3827), (-0.5449, 0.8155, 0.1951), (-0.5556, 0.8315, 0.0), (-0.5449, 0.8155, -0.1951), (-0.5133, 0.7682, -0.3827), (-0.4619, 0.6913, -0.5556), (-0.3928, 0.5879, -0.7071), (-0.3087, 0.4619, -0.8315), (-0.2126, 0.3182, -0.9239), (-0.1084, 0.1622, -0.9808), (-0.07466, 0.1802, 0.9808), (-0.1464, 0.3536, 0.9239), (-0.2126, 0.5133, 0.8315), (-0.2706, 0.6533, 0.7071), (-0.3182, 0.7682, 0.5556), (-0.3536, 0.8536, 0.3827), (-0.3753, 0.9061, 0.1951), (-0.3827, 0.9239, 0.0), (-0.3753, 0.9061, -0.1951), (-0.3536, 0.8536, -0.3827), (-0.3182, 0.7682, -0.5556), (-0.2706, 0.6533, -0.7071), (-0.2126, 0.5133, -0.8315), (-0.1464, 0.3536, -0.9239), (-0.07466, 0.1802, -0.9808), (-0.03806, 0.1913, 0.9808), (-0.07466, 0.3753, 0.9239), (-0.1084, 0.5449, 0.8315), (-0.1379, 0.6935, 0.7071), (-0.1622, 0.8155, 0.5556), (-0.1802, 0.9061, 0.3827), (-0.1913, 0.9619, 0.1951), (-0.1951, 0.9808, 0.0), (-0.1913, 0.9619, -0.1951), (-0.1802, 0.9061, -0.3827), (-0.1622, 0.8155, -0.5556), (-0.1379, 0.6935, -0.7071), (-0.1084, 0.5449, -0.8315), (-0.07466, 0.3753, -0.9239), (-0.03806, 0.1913, -0.9808), (1.49e-08, 0.1951, 0.9808), (6.706e-08, 0.3827, 0.9239), (8.941e-08, 0.7071, 0.7071), (5.96e-08, 0.9239, 0.3827), (5.96e-08, 0.9239, -0.3827), (8.941e-08, 0.7071, -0.7071), (2.161e-07, 0.5556, -0.8315), (6.706e-08, 0.3827, -0.9239), (1.49e-08, 0.1951, -0.9808)], [], [(481, 480, 19, 20), (3, 2, 12, 13), (473, 81, 6), (307, 481, 20), (4, 3, 13, 14), (474, 473, 6, 7), (477, 4, 14, 15), (0, 474, 7, 8), (5, 477, 15, 16), (475, 0, 8, 9), (478, 5, 16, 17), (1, 475, 9, 10), (479, 478, 17, 18), (476, 1, 10, 11), (480, 479, 18, 19), (2, 476, 11, 12), (11, 10, 25, 26), (19, 18, 33, 34), (12, 11, 26, 27), (20, 19, 34, 35), (13, 12, 27, 28), (6, 81, 21), (307, 20, 35), (14, 13, 28, 29), (7, 6, 21, 22), (15, 14, 29, 30), (8, 7, 22, 23), (16, 15, 30, 31), (9, 8, 23, 24), (17, 16, 31, 32), (10, 9, 24, 25), (18, 17, 32, 33), (30, 29, 44, 45), (23, 22, 37, 38), (31, 30, 45, 46), (24, 23, 38, 39), (32, 31, 46, 47), (25, 24, 39, 40), (33, 32, 47, 48), (26, 25, 40, 41), (34, 33, 48, 49), (27, 26, 41, 42), (35, 34, 49, 50), (28, 27, 42, 43), (21, 81, 36), (307, 35, 50), (29, 28, 43, 44), (22, 21, 36, 37), (49, 48, 63, 64), (42, 41, 56, 57), (50, 49, 64, 65), (43, 42, 57, 58), (36, 81, 51), (307, 50, 65), (44, 43, 58, 59), (37, 36, 51, 52), (45, 44, 59, 60), (38, 37, 52, 53), (46, 45, 60, 61), (39, 38, 53, 54), (47, 46, 61, 62), (40, 39, 54, 55), (48, 47, 62, 63), (41, 40, 55, 56), (61, 60, 75, 76), (54, 53, 68, 69), (62, 61, 76, 77), (55, 54, 69, 70), (63, 62, 77, 78), (56, 55, 70, 71), (64, 63, 78, 79), (57, 56, 71, 72), (65, 64, 79, 80), (58, 57, 72, 73), (51, 81, 66), (307, 65, 80), (59, 58, 73, 74), (52, 51, 66, 67), (60, 59, 74, 75), (53, 52, 67, 68), (80, 79, 95, 96), (73, 72, 88, 89), (66, 81, 82), (307, 80, 96), (74, 73, 89, 90), (67, 66, 82, 83), (75, 74, 90, 91), (68, 67, 83, 84), (76, 75, 91, 92), (69, 68, 84, 85), (77, 76, 92, 93), (70, 69, 85, 86), (78, 77, 93, 94), (71, 70, 86, 87), (79, 78, 94, 95), (72, 71, 87, 88), (85, 84, 99, 100), (93, 92, 107, 108), (86, 85, 100, 101), (94, 93, 108, 109), (87, 86, 101, 102), (95, 94, 109, 110), (88, 87, 102, 103), (96, 95, 110, 111), (89, 88, 103, 104), (82, 81, 97), (307, 96, 111), (90, 89, 104, 105), (83, 82, 97, 98), (91, 90, 105, 106), (84, 83, 98, 99), (92, 91, 106, 107), (104, 103, 118, 119), (97, 81, 112), (307, 111, 126), (105, 104, 119, 120), (98, 97, 112, 113), (106, 105, 120, 121), (99, 98, 113, 114), (107, 106, 121, 122), (100, 99, 114, 115), (108, 107, 122, 123), (101, 100, 115, 116), (109, 108, 123, 124), (102, 101, 116, 117), (110, 109, 124, 125), (103, 102, 117, 118), (111, 110, 125, 126), (123, 122, 137, 138), (116, 115, 130, 131), (124, 123, 138, 139), (117, 116, 131, 132), (125, 124, 139, 140), (118, 117, 132, 133), (126, 125, 140, 141), (119, 118, 133, 134), (112, 81, 127), (307, 126, 141), (120, 119, 134, 135), (113, 112, 127, 128), (121, 120, 135, 136), (114, 113, 128, 129), (122, 121, 136, 137), (115, 114, 129, 130), (127, 81, 142), (307, 141, 156), (135, 134, 149, 150), (128, 127, 142, 143), (136, 135, 150, 151), (129, 128, 143, 144), (137, 136, 151, 152), (130, 129, 144, 145), (138, 137, 152, 153), (131, 130, 145, 146), (139, 138, 153, 154), (132, 131, 146, 147), (140, 139, 154, 155), (133, 132, 147, 148), (141, 140, 155, 156), (134, 133, 148, 149), (146, 145, 160, 161), (154, 153, 168, 169), (147, 146, 161, 162), (155, 154, 169, 170), (148, 147, 162, 163), (156, 155, 170, 171), (149, 148, 163, 164), (142, 81, 157), (307, 156, 171), (150, 149, 164, 165), (143, 142, 157, 158), (151, 150, 165, 166), (144, 143, 158, 159), (152, 151, 166, 167), (145, 144, 159, 160), (153, 152, 167, 168), (165, 164, 179, 180), (158, 157, 172, 173), (166, 165, 180, 181), (159, 158, 173, 174), (167, 166, 181, 182), (160, 159, 174, 175), (168, 167, 182, 183), (161, 160, 175, 176), (169, 168, 183, 184), (162, 161, 176, 177), (170, 169, 184, 185), (163, 162, 177, 178), (171, 170, 185, 186), (164, 163, 178, 179), (157, 81, 172), (307, 171, 186), (184, 183, 198, 199), (177, 176, 191, 192), (185, 184, 199, 200), (178, 177, 192, 193), (186, 185, 200, 201), (179, 178, 193, 194), (172, 81, 187), (307, 186, 201), (180, 179, 194, 195), (173, 172, 187, 188), (181, 180, 195, 196), (174, 173, 188, 189), (182, 181, 196, 197), (175, 174, 189, 190), (183, 182, 197, 198), (176, 175, 190, 191), (196, 195, 210, 211), (189, 188, 203, 204), (197, 196, 211, 212), (190, 189, 204, 205), (198, 197, 212, 213), (191, 190, 205, 206), (199, 198, 213, 214), (192, 191, 206, 207), (200, 199, 214, 215), (193, 192, 207, 208), (201, 200, 215, 216), (194, 193, 208, 209), (187, 81, 202), (307, 201, 216), (195, 194, 209, 210), (188, 187, 202, 203), (215, 214, 229, 230), (208, 207, 222, 223), (216, 215, 230, 231), (209, 208, 223, 224), (202, 81, 217), (307, 216, 231), (210, 209, 224, 225), (203, 202, 217, 218), (211, 210, 225, 226), (204, 203, 218, 219), (212, 211, 226, 227), (205, 204, 219, 220), (213, 212, 227, 228), (206, 205, 220, 221), (214, 213, 228, 229), (207, 206, 221, 222), (219, 218, 233, 234), (227, 226, 241, 242), (220, 219, 234, 235), (228, 227, 242, 243), (221, 220, 235, 236), (229, 228, 243, 244), (222, 221, 236, 237), (230, 229, 244, 245), (223, 222, 237, 238), (231, 230, 245, 246), (224, 223, 238, 239), (217, 81, 232), (307, 231, 246), (225, 224, 239, 240), (218, 217, 232, 233), (226, 225, 240, 241), (238, 237, 252, 253), (246, 245, 260, 261), (239, 238, 253, 254), (232, 81, 247), (307, 246, 261), (240, 239, 254, 255), (233, 232, 247, 248), (241, 240, 255, 256), (234, 233, 248, 249), (242, 241, 256, 257), (235, 234, 249, 250), (243, 242, 257, 258), (236, 235, 250, 251), (244, 243, 258, 259), (237, 236, 251, 252), (245, 244, 259, 260), (257, 256, 271, 272), (250, 249, 264, 265), (258, 257, 272, 273), (251, 250, 265, 266), (259, 258, 273, 274), (252, 251, 266, 267), (260, 259, 274, 275), (253, 252, 267, 268), (261, 260, 275, 276), (254, 253, 268, 269), (247, 81, 262), (307, 261, 276), (255, 254, 269, 270), (248, 247, 262, 263), (256, 255, 270, 271), (249, 248, 263, 264), (276, 275, 290, 291), (269, 268, 283, 284), (262, 81, 277), (307, 276, 291), (270, 269, 284, 285), (263, 262, 277, 278), (271, 270, 285, 286), (264, 263, 278, 279), (272, 271, 286, 287), (265, 264, 279, 280), (273, 272, 287, 288), (266, 265, 280, 281), (274, 273, 288, 289), (267, 266, 281, 282), (275, 274, 289, 290), (268, 267, 282, 283), (280, 279, 294, 295), (288, 287, 302, 303), (281, 280, 295, 296), (289, 288, 303, 304), (282, 281, 296, 297), (290, 289, 304, 305), (283, 282, 297, 298), (291, 290, 305, 306), (284, 283, 298, 299), (277, 81, 292), (307, 291, 306), (285, 284, 299, 300), (278, 277, 292, 293), (286, 285, 300, 301), (279, 278, 293, 294), (287, 286, 301, 302), (299, 298, 314, 315), (292, 81, 308), (307, 306, 322), (300, 299, 315, 316), (293, 292, 308, 309), (301, 300, 316, 317), (294, 293, 309, 310), (302, 301, 317, 318), (295, 294, 310, 311), (303, 302, 318, 319), (296, 295, 311, 312), (304, 303, 319, 320), (297, 296, 312, 313), (305, 304, 320, 321), (298, 297, 313, 314), (306, 305, 321, 322), (319, 318, 333, 334), (312, 311, 326, 327), (320, 319, 334, 335), (313, 312, 327, 328), (321, 320, 335, 336), (314, 313, 328, 329), (322, 321, 336, 337), (315, 314, 329, 330), (308, 81, 323), (307, 322, 337), (316, 315, 330, 331), (309, 308, 323, 324), (317, 316, 331, 332), (310, 309, 324, 325), (318, 317, 332, 333), (311, 310, 325, 326), (307, 337, 352), (331, 330, 345, 346), (324, 323, 338, 339), (332, 331, 346, 347), (325, 324, 339, 340), (333, 332, 347, 348), (326, 325, 340, 341), (334, 333, 348, 349), (327, 326, 341, 342), (335, 334, 349, 350), (328, 327, 342, 343), (336, 335, 350, 351), (329, 328, 343, 344), (337, 336, 351, 352), (330, 329, 344, 345), (323, 81, 338), (350, 349, 364, 365), (343, 342, 357, 358), (351, 350, 365, 366), (344, 343, 358, 359), (352, 351, 366, 367), (345, 344, 359, 360), (338, 81, 353), (307, 352, 367), (346, 345, 360, 361), (339, 338, 353, 354), (347, 346, 361, 362), (340, 339, 354, 355), (348, 347, 362, 363), (341, 340, 355, 356), (349, 348, 363, 364), (342, 341, 356, 357), (354, 353, 368, 369), (362, 361, 376, 377), (355, 354, 369, 370), (363, 362, 377, 378), (356, 355, 370, 371), (364, 363, 378, 379), (357, 356, 371, 372), (365, 364, 379, 380), (358, 357, 372, 373), (366, 365, 380, 381), (359, 358, 373, 374), (367, 366, 381, 382), (360, 359, 374, 375), (353, 81, 368), (307, 367, 382), (361, 360, 375, 376), (373, 372, 387, 388), (381, 380, 395, 396), (374, 373, 388, 389), (382, 381, 396, 397), (375, 374, 389, 390), (368, 81, 383), (307, 382, 397), (376, 375, 390, 391), (369, 368, 383, 384), (377, 376, 391, 392), (370, 369, 384, 385), (378, 377, 392, 393), (371, 370, 385, 386), (379, 378, 393, 394), (372, 371, 386, 387), (380, 379, 394, 395), (392, 391, 406, 407), (385, 384, 399, 400), (393, 392, 407, 408), (386, 385, 400, 401), (394, 393, 408, 409), (387, 386, 401, 402), (395, 394, 409, 410), (388, 387, 402, 403), (396, 395, 410, 411), (389, 388, 403, 404), (397, 396, 411, 412), (390, 389, 404, 405), (383, 81, 398), (307, 397, 412), (391, 390, 405, 406), (384, 383, 398, 399), (411, 410, 425, 426), (404, 403, 418, 419), (412, 411, 426, 427), (405, 404, 419, 420), (398, 81, 413), (307, 412, 427), (406, 405, 420, 421), (399, 398, 413, 414), (407, 406, 421, 422), (400, 399, 414, 415), (408, 407, 422, 423), (401, 400, 415, 416), (409, 408, 423, 424), (402, 401, 416, 417), (410, 409, 424, 425), (403, 402, 417, 418), (415, 414, 429, 430), (423, 422, 437, 438), (416, 415, 430, 431), (424, 423, 438, 439), (417, 416, 431, 432), (425, 424, 439, 440), (418, 417, 432, 433), (426, 425, 440, 441), (419, 418, 433, 434), (427, 426, 441, 442), (420, 419, 434, 435), (413, 81, 428), (307, 427, 442), (421, 420, 435, 436), (414, 413, 428, 429), (422, 421, 436, 437), (434, 433, 448, 449), (442, 441, 456, 457), (435, 434, 449, 450), (428, 81, 443), (307, 442, 457), (436, 435, 450, 451), (429, 428, 443, 444), (437, 436, 451, 452), (430, 429, 444, 445), (438, 437, 452, 453), (431, 430, 445, 446), (439, 438, 453, 454), (432, 431, 446, 447), (440, 439, 454, 455), (433, 432, 447, 448), (441, 440, 455, 456), (453, 452, 467, 468), (446, 445, 460, 461), (454, 453, 468, 469), (447, 446, 461, 462), (455, 454, 469, 470), (448, 447, 462, 463), (456, 455, 470, 471), (449, 448, 463, 464), (457, 456, 471, 472), (450, 449, 464, 465), (443, 81, 458), (307, 457, 472), (451, 450, 465, 466), (444, 443, 458, 459), (452, 451, 466, 467), (445, 444, 459, 460), (472, 471, 480, 481), (465, 464, 2, 3), (458, 81, 473), (307, 472, 481), (466, 465, 3, 4), (459, 458, 473, 474), (467, 466, 4, 477), (460, 459, 474, 0), (468, 467, 477, 5), (461, 460, 0, 475), (469, 468, 5, 478), (462, 461, 475, 1), (470, 469, 478, 479), (463, 462, 1, 476), (471, 470, 479, 480), (464, 463, 476, 2)])
me_pathfinding_sphere_0.update()
arm_armature = bpy.data.armatures.new('Armature')  # bones are not reproduced

# ---- objects
ob_armature = bpy.data.objects.new('Armature', arm_armature)
ob_pot_pot_superhigh = bpy.data.objects.new('pot pot superhigh', me_pot_pot_superhigh)
ob_pot__damaged_superhigh = bpy.data.objects.new('pot ~damaged superhigh', me_pot__damaged_superhigh)
ob_pot = bpy.data.objects.new('#pot', me_pot)
ob_pot_pot_frame_pot = bpy.data.objects.new('@pot pot frame pot', me_pot_pot_frame_pot)
ob_pot__damaged_frame_pot = bpy.data.objects.new('@pot ~damaged frame pot', me_pot__damaged_frame_pot)
ob_pathfinding_sphere_0 = bpy.data.objects.new('#pathfinding_sphere_0', me_pathfinding_sphere_0)

# ---- transforms, parenting, visibility, modifiers, constraints
ob_armature.location = (0.0, 0.0, 0.0)
ob_pot_pot_superhigh.parent = ob_armature
ob_pot_pot_superhigh.location = (0.0, 0.0, 0.0)
_vg = ob_pot_pot_superhigh.vertex_groups.new(name='frame pot')
_vg.add([0, 1, 2, 3, 4, 5, 6, 7, 8, 9, 10, 11, 12, 13, 14, 15, 16, 17, 18, 19, 20, 21, 22, 23, 24, 25, 26, 27, 28, 29, 30, 31, 32, 33, 34, 35, 36, 37, 38, 39, 40, 41, 42, 43, 44, 45, 46, 47, 48, 49, 50, 51, 52, 53, 54, 55, 56, 57, 58, 59, 60, 61, 62, 63, 64, 65, 66, 67, 68, 69, 70, 71, 72, 73, 74, 75, 76, 77, 78, 79, 80, 81, 82, 83, 84, 85, 86, 87, 88, 89, 90, 91, 92, 93, 94, 95, 96, 97, 98, 99, 100, 101, 102, 103, 104, 105, 106, 107, 108, 109, 110, 111, 112, 113, 114, 115, 116, 117, 118, 119, 120, 121, 122, 123, 124, 125, 126, 127, 128, 129, 130, 131, 132, 133, 134, 135, 136, 137, 138, 139, 140, 141, 142, 143, 144, 145, 146, 147, 148, 149, 150, 151, 152, 153, 154, 155, 156, 157, 158, 159, 160, 161, 162, 163, 164, 165, 166, 167, 168, 169, 170, 171, 172, 173, 174, 175, 176, 177, 178, 179, 180, 181, 182, 183, 184, 185, 186, 187, 188, 189, 190, 191, 192, 193, 194, 195, 196, 197, 198, 199, 200, 201, 202, 203, 204, 205, 206, 207, 208, 209, 210, 211, 212, 213, 214, 215, 216, 217, 218, 219, 220, 221, 222, 223, 224, 225], 1.0, 'REPLACE')
_m = ob_pot_pot_superhigh.modifiers.new('Armature', 'ARMATURE')
_m.object = ob_armature
_m = ob_pot_pot_superhigh.modifiers.new('Triangulate', 'TRIANGULATE')
_m.keep_custom_normals = True
_m = ob_pot_pot_superhigh.modifiers.new('EdgeSplit', 'EDGE_SPLIT')
_m.use_edge_angle = False
ob_pot__damaged_superhigh.parent = ob_armature
ob_pot__damaged_superhigh.location = (0.0, 0.0, 0.0)
_vg = ob_pot__damaged_superhigh.vertex_groups.new(name='frame pot')
_vg.add([0, 1, 2, 3], 1.0, 'REPLACE')
_m = ob_pot__damaged_superhigh.modifiers.new('Armature', 'ARMATURE')
_m.object = ob_armature
_m = ob_pot__damaged_superhigh.modifiers.new('Triangulate', 'TRIANGULATE')
_m.keep_custom_normals = True
_m = ob_pot__damaged_superhigh.modifiers.new('EdgeSplit', 'EDGE_SPLIT')
_m.use_edge_angle = False
ob_pot.parent = ob_armature
ob_pot.location = (0.0, -1.0, 11.06)
ob_pot.rotation_euler = (0.0, -1.484, 0.0)
ob_pot.scale = (1.0, 1.0, 1.0)
_m = ob_pot.modifiers.new('Triangulate', 'TRIANGULATE')
_m.keep_custom_normals = True
_m = ob_pot.modifiers.new('EdgeSplit', 'EDGE_SPLIT')
_m.use_edge_angle = False
ob_pot_pot_frame_pot.parent = ob_armature
ob_pot_pot_frame_pot.location = (0.0, -1.0, 0.0)
_m = ob_pot_pot_frame_pot.modifiers.new('Triangulate', 'TRIANGULATE')
_m.keep_custom_normals = True
_m = ob_pot_pot_frame_pot.modifiers.new('EdgeSplit', 'EDGE_SPLIT')
_m.use_edge_angle = False
ob_pot__damaged_frame_pot.parent = ob_armature
ob_pot__damaged_frame_pot.location = (0.0, -1.0, 0.0)
_m = ob_pot__damaged_frame_pot.modifiers.new('Triangulate', 'TRIANGULATE')
_m.keep_custom_normals = True
_m = ob_pot__damaged_frame_pot.modifiers.new('EdgeSplit', 'EDGE_SPLIT')
_m.use_edge_angle = False
ob_pathfinding_sphere_0.parent = ob_armature
ob_pathfinding_sphere_0.location = (0.0, 0.0, 0.0)
ob_pathfinding_sphere_0.scale = (30.0, 30.0, 30.0)
_m = ob_pathfinding_sphere_0.modifiers.new('Triangulate', 'TRIANGULATE')
_m.keep_custom_normals = True
_m = ob_pathfinding_sphere_0.modifiers.new('EdgeSplit', 'EDGE_SPLIT')
_m.use_edge_angle = False

# ---- collection membership
col_collection.objects.link(ob_armature)
col_collection.objects.link(ob_pot_pot_superhigh)
col_collection.objects.link(ob_pot__damaged_superhigh)
col_collection.objects.link(ob_pot)
col_collection.objects.link(ob_pot_pot_frame_pot)
col_collection.objects.link(ob_pot__damaged_frame_pot)
col_collection.objects.link(ob_pathfinding_sphere_0)

# ---- scene / render settings (as saved in the file)
scene.frame_start = 1; scene.frame_end = 250; scene.frame_set(1)
scene.render.engine = 'BLENDER_EEVEE_NEXT'
scene.cycles.sampling_pattern = 'TABULATED_SOBOL'
scene.eevee.ray_tracing_options.trace_max_roughness = 0.0
bpy.context.view_layer.update()

# ---- added for rendering (the .blend has no active camera and no usable light): camera, sun
cam_auto = bpy.data.cameras.new('AutoCamera')
cam_auto.lens = 50.0
cam_auto.sensor_width = 36.0
cam_auto.clip_end = 1848.06
ob_auto_camera = bpy.data.objects.new('AutoCamera', cam_auto)
scene.collection.objects.link(ob_auto_camera)
ob_auto_camera.location = (105.303, -126.363, 92.1681)
ob_auto_camera.rotation_euler = (1.09748, -7.21219e-08, 0.694738)
scene.camera = ob_auto_camera
light_auto_sun = bpy.data.lights.new('AutoSun', 'SUN')
light_auto_sun.energy = 3.0
light_auto_sun.angle = 0.0523599
ob_auto_sun = bpy.data.objects.new('AutoSun', light_auto_sun)
scene.collection.objects.link(ob_auto_sun)
ob_auto_sun.rotation_euler = (0.872665, 0.174533, 0.523599)
bpy.context.view_layer.update()
